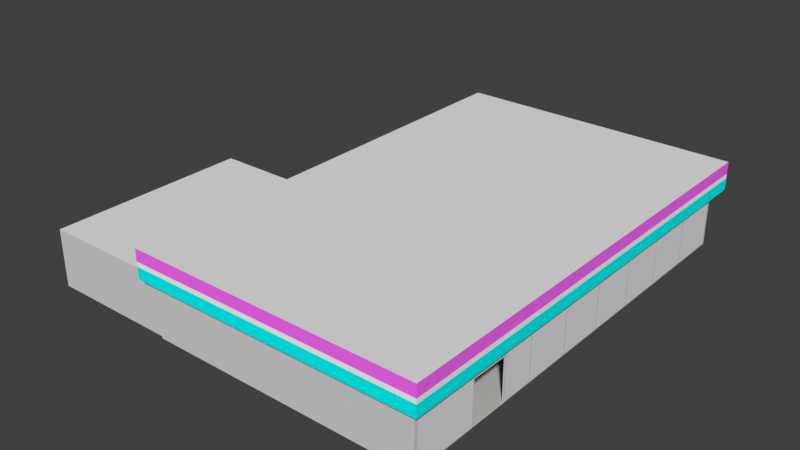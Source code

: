 # Source: Supermarket01.blend  (saved by Blender 2.79.0; exported with 4.5.12 LTS)
import bpy
from mathutils import Matrix  # noqa: F401  (used for matrix-valued properties, if any)

bpy.ops.wm.read_factory_settings(use_empty=True)
scene = bpy.context.scene
scene.name = 'Scene'

# ---- collections
col_collection_1 = bpy.data.collections.new('Collection 1'); scene.collection.children.link(col_collection_1)

# ---- materials (node trees are filled in below, after node groups)
mat_floor = bpy.data.materials.new('Floor')
mat_floor.alpha_threshold = 0.0
mat_floor.use_transparent_shadow = False
mat_floor.diffuse_color = (0.5397, 0.5324, 0.5058, 1.0)
mat_floor.roughness = 0.5
mat_walls = bpy.data.materials.new('Walls')
mat_walls.alpha_threshold = 0.0
mat_walls.use_transparent_shadow = False
mat_walls.diffuse_color = (0.6738, 0.6738, 0.6738, 1.0)
mat_walls.roughness = 0.5
mat_ceiling = bpy.data.materials.new('Ceiling')
mat_ceiling.alpha_threshold = 0.0
mat_ceiling.use_transparent_shadow = False
mat_ceiling.roughness = 0.5
mat_outwhite = bpy.data.materials.new('OutWhite')
mat_outwhite.alpha_threshold = 0.0
mat_outwhite.use_transparent_shadow = False
mat_outwhite.diffuse_color = (1.0, 1.0, 1.0, 1.0)
mat_outwhite.roughness = 0.5
mat_outcyan = bpy.data.materials.new('OutCyan')
mat_outcyan.alpha_threshold = 0.0
mat_outcyan.use_transparent_shadow = False
mat_outcyan.diffuse_color = (0.0, 1.0, 1.0, 1.0)
mat_outcyan.roughness = 0.5
mat_outpink = bpy.data.materials.new('OutPink')
mat_outpink.alpha_threshold = 0.0
mat_outpink.use_transparent_shadow = False
mat_outpink.diffuse_color = (1.0, 0.1519, 0.9841, 1.0)
mat_outpink.roughness = 0.5
mat_glass = bpy.data.materials.new('Glass')
mat_glass.alpha_threshold = 0.0
mat_glass.use_transparent_shadow = False
mat_glass.roughness = 0.5

# ---- material node trees

# ---- world
world_world = bpy.data.worlds.new('World'); scene.world = world_world
world_world.color = (0.05088, 0.05088, 0.05088)
world_world.use_sun_shadow = False
world_world.sun_shadow_jitter_overblur = 0.0
world_world.cycles.sampling_method = 'MANUAL'

# ---- meshes
me_plane_002 = bpy.data.meshes.new('Plane.002')
me_plane_002.from_pydata([(7.0, -8.0, 2.25), (7.0, -6.0, 2.25), (7.0, -8.0, 2.35), (7.0, -6.0, 2.35), (7.05, -8.0, 2.35), (7.05, -8.0, 2.25), (7.05, -6.0, 2.35), (7.05, -6.0, 2.25)], [], [(2, 4, 6, 3), (1, 7, 5, 0), (5, 7, 6, 4), (1, 0, 2, 3)])
me_plane_002.polygons.foreach_set('material_index', [1, 1, 1, 1])
_uv = me_plane_002.uv_layers.new(name='UVMap')
_uv.uv.foreach_set('vector', [0.0, 0.0, 1.0, 0.0, 1.0, 1.0, 0.0, 1.0, 0.0, 0.0, 1.0, 0.0, 1.0, 1.0, 0.0, 1.0, 0.0, 0.0, 1.0, 0.0, 1.0, 1.0, 0.0, 1.0, 0.0, 0.0, 1.0, 0.0, 1.0, 1.0, 0.0, 1.0])
_uv.active_render = True
_uv = me_plane_002.uv_layers.new(name='UVMap.001')
_uv.uv.foreach_set('vector', [0.0, 0.0, 1.0, 0.0, 1.0, 1.0, 0.0, 1.0, 0.0, 0.0, 1.0, 0.0, 1.0, 1.0, 0.0, 1.0, 0.0, 0.0, 1.0, 0.0, 1.0, 1.0, 0.0, 1.0, 0.0, 0.0, 1.0, 0.0, 1.0, 1.0, 0.0, 1.0])
me_plane_002.materials.append(mat_floor)
me_plane_002.materials.append(mat_walls)
me_plane_002.materials.append(mat_ceiling)
me_plane_002.materials.append(mat_outwhite)
me_plane_002.materials.append(mat_outcyan)
me_plane_002.materials.append(mat_outpink)
me_plane_002.use_remesh_preserve_volume = False
me_plane_002.use_remesh_preserve_attributes = False
me_plane_002.use_mirror_vertex_groups = False
me_plane_002.update()
me_cube_001 = bpy.data.meshes.new('Cube.001')
me_cube_001.from_pydata([(-0.02, -8.65, -1.45), (-0.02, -8.65, 1.45), (-0.02, 8.65, -1.45), (-0.02, 8.65, 1.45), (0.02, -8.65, -1.45), (0.02, -8.65, 1.45), (0.02, 8.65, -1.45), (0.02, 8.65, 1.45)], [], [(0, 1, 3, 2), (2, 3, 7, 6), (6, 7, 5, 4), (4, 5, 1, 0), (2, 6, 4, 0), (7, 3, 1, 5)])
_uv = me_cube_001.uv_layers.new(name='UVMap')
_uv.uv.foreach_set('vector', [0.0, 0.0, 1.0, 0.0, 1.0, 1.0, 0.0, 1.0, 0.0, 0.0, 1.0, 0.0, 1.0, 1.0, 0.0, 1.0, 0.0, 0.0, 1.0, 0.0, 1.0, 1.0, 0.0, 1.0, 0.0, 0.0, 1.0, 0.0, 1.0, 1.0, 0.0, 1.0, 0.0, 0.0, 1.0, 0.0, 1.0, 1.0, 0.0, 1.0, 0.0, 0.0, 1.0, 0.0, 1.0, 1.0, 0.0, 1.0])
_uv.active_render = True
_uv = me_cube_001.uv_layers.new(name='UVMap.001')
_uv.uv.foreach_set('vector', [0.0, 0.0, 1.0, 0.0, 1.0, 1.0, 0.0, 1.0, 0.0, 0.0, 1.0, 0.0, 1.0, 1.0, 0.0, 1.0, 0.0, 0.0, 1.0, 0.0, 1.0, 1.0, 0.0, 1.0, 0.0, 0.0, 1.0, 0.0, 1.0, 1.0, 0.0, 1.0, 0.0, 0.0, 1.0, 0.0, 1.0, 1.0, 0.0, 1.0, 0.0, 0.0, 1.0, 0.0, 1.0, 1.0, 0.0, 1.0])
me_cube_001.materials.append(mat_glass)
me_cube_001.use_remesh_preserve_volume = False
me_cube_001.use_remesh_preserve_attributes = False
me_cube_001.use_mirror_vertex_groups = False
me_cube_001.update()
me_plane = bpy.data.meshes.new('Plane')
me_plane.from_pydata([(-7.0, -11.5, 0.0), (7.0, -11.5, 0.0), (-7.0, 11.5, 0.0), (7.0, 11.5, 0.0), (-7.0, 11.5, 3.0), (-7.0, -11.5, 3.0), (7.0, -11.5, 3.0), (7.0, 11.5, 3.0), (7.0, -8.0, 0.0), (7.0, -8.0, 3.0), (7.0, -6.0, 0.0), (7.0, -6.0, 3.0), (7.0, -8.0, 2.25), (7.0, -6.0, 2.25), (7.0, -4.1, 0.0), (7.0, -1.6, 0.0), (7.0, -1.5, 0.0), (7.0, 1.0, 0.0), (7.0, 1.1, 0.0), (7.0, 3.6, 0.0), (7.0, -4.1, 3.0), (7.0, -1.6, 3.0), (7.0, -1.5, 3.0), (7.0, 1.0, 3.0), (7.0, 1.1, 3.0), (7.0, 3.6, 3.0), (-7.0, 11.5, 2.9), (7.0, 11.5, 2.9), (7.0, -11.5, 2.9), (-7.0, -11.5, 2.9), (7.0, -4.1, 2.9), (7.0, -1.6, 2.9), (7.0, -1.5, 2.9), (7.0, 1.0, 2.9), (7.0, 1.1, 2.9), (7.0, 3.6, 2.9), (7.0, 11.5, 0.1), (-7.0, -11.5, 0.1), (7.0, -4.1, 0.1), (7.0, -1.6, 0.1), (7.0, -1.5, 0.1), (7.0, 1.0, 0.1), (7.0, 1.1, 0.1), (7.0, 3.6, 0.1), (-7.0, 11.5, 0.1), (7.0, -11.5, 0.1), (7.0, 3.7, 0.0), (7.0, 6.2, 0.0), (7.0, 6.3, 0.0), (7.0, 8.8, 0.0), (7.0, 3.7, 3.0), (7.0, 6.2, 3.0), (7.0, 6.3, 3.0), (7.0, 8.8, 3.0), (7.0, 3.7, 2.9), (7.0, 6.2, 2.9), (7.0, 6.3, 2.9), (7.0, 8.8, 2.9), (7.0, 3.7, 0.1), (7.0, 6.2, 0.1), (7.0, 6.3, 0.1), (7.0, 8.8, 0.1), (7.0, 11.4, 0.0), (7.0, 11.4, 3.0), (7.0, 11.4, 2.9), (7.0, 11.4, 0.1), (7.0, 8.9, 0.0), (7.0, 8.9, 3.0), (7.0, 8.9, 2.9), (7.0, 8.9, 0.1), (7.0, -6.0, 2.9), (7.0, -6.0, 0.1), (7.0, -5.9, 0.0), (7.0, -5.9, 0.1), (7.0, -5.9, 3.0), (7.0, -5.9, 2.9), (7.0, -4.2, 0.0), (7.0, -4.2, 3.0), (7.0, -4.2, 0.1), (7.0, -4.2, 2.9), (7.0, -8.1, 3.0), (7.0, -8.1, 0.0), (7.0, -8.1, 2.9), (7.0, -8.0, 2.9), (7.0, -8.0, 0.1), (7.0, -8.1, 0.1), (7.0, -11.4, 3.0), (7.0, -11.4, 0.0), (7.0, -11.4, 2.9), (7.0, -11.4, 0.1), (7.0, -8.0, 2.35), (7.0, -6.0, 2.35), (7.05, 11.4, 0.0), (7.05, 11.5, 0.0), (7.05, 11.4, 3.0), (7.05, 11.5, 3.0), (7.05, 11.5, 0.1), (7.05, -11.5, 2.9), (7.05, -11.5, 3.0), (7.05, -8.1, 0.0), (7.05, -8.0, 0.0), (7.05, -8.1, 3.0), (7.05, -8.0, 3.0), (7.05, -8.0, 0.1), (7.05, -6.0, 3.0), (7.05, -6.0, 0.1), (7.05, -6.0, 0.0), (7.05, -8.0, 2.35), (7.05, -8.0, 2.25), (7.05, -6.0, 2.35), (7.05, -6.0, 2.25), (7.05, -4.2, 0.0), (7.05, -4.1, 0.0), (7.05, -1.6, 0.0), (7.05, -1.5, 0.0), (7.05, 1.0, 0.0), (7.05, 1.1, 0.0), (7.05, 3.6, 0.0), (7.05, -4.2, 3.0), (7.05, -4.1, 3.0), (7.05, -1.6, 3.0), (7.05, -1.5, 3.0), (7.05, 1.0, 3.0), (7.05, 1.1, 3.0), (7.05, 3.6, 3.0), (7.05, -4.1, 0.1), (7.05, -1.6, 0.1), (7.05, -1.5, 0.1), (7.05, 1.0, 0.1), (7.05, 1.1, 0.1), (7.05, 3.6, 0.1), (7.05, 11.5, 2.9), (7.05, -11.5, 0.1), (7.05, -4.1, 2.9), (7.05, -1.6, 2.9), (7.05, -1.5, 2.9), (7.05, 1.0, 2.9), (7.05, 1.1, 2.9), (7.05, 3.6, 2.9), (7.05, 11.4, 2.9), (7.05, -11.5, 0.0), (7.05, 11.4, 0.1), (7.05, 3.7, 0.0), (7.05, 6.2, 0.0), (7.05, 6.3, 0.0), (7.05, 8.8, 0.0), (7.05, 3.7, 3.0), (7.05, 6.2, 3.0), (7.05, 6.3, 3.0), (7.05, 8.8, 3.0), (7.05, 3.7, 2.9), (7.05, 6.2, 2.9), (7.05, 6.3, 2.9), (7.05, 8.8, 2.9), (7.05, 3.7, 0.1), (7.05, 6.2, 0.1), (7.05, 6.3, 0.1), (7.05, 8.8, 0.1), (7.05, 8.9, 0.0), (7.05, 8.9, 3.0), (7.05, 8.9, 2.9), (7.05, 8.9, 0.1), (7.05, -6.0, 2.9), (7.05, -5.9, 2.9), (7.05, -5.9, 0.1), (7.05, -5.9, 0.0), (7.05, -4.2, 0.1), (7.05, -5.9, 3.0), (7.05, -4.2, 2.9), (7.05, -11.4, 3.0), (7.05, -11.4, 0.0), (7.05, -8.1, 0.1), (7.05, -8.1, 2.9), (7.05, -8.0, 2.9), (7.05, -11.4, 2.9), (7.05, -11.4, 0.1), (7.0, -8.1, 2.35), (7.0, -8.1, 2.25), (7.0, -5.9, 2.35), (7.0, -5.9, 2.25), (7.0, 11.4, 4.5), (7.0, 11.5, 4.5), (7.0, -8.1, 4.5), (7.0, -8.0, 4.5), (7.0, -6.0, 4.5), (7.0, 6.2, 4.5), (7.05, 6.2, 4.5), (7.0, -4.2, 4.5), (7.0, -4.1, 4.5), (7.0, -1.6, 4.5), (7.0, -1.5, 4.5), (7.0, 1.0, 4.5), (7.0, 1.1, 4.5), (7.0, 3.6, 4.5), (7.05, -1.5, 4.5), (7.05, 3.6, 4.5), (7.0, 3.7, 4.5), (7.05, 3.7, 4.5), (7.05, -1.6, 4.5), (7.05, 8.9, 4.5), (7.0, 8.9, 4.5), (7.05, 11.4, 4.5), (7.05, -4.1, 4.5), (7.05, -4.2, 4.5), (7.0, 6.3, 4.5), (7.0, 8.8, 4.5), (7.0, -5.9, 4.5), (7.05, -6.0, 4.5), (7.0, -11.4, 4.5), (7.05, -5.9, 4.5), (7.0, -11.5, 4.5), (7.05, 11.5, 4.5), (7.05, -8.1, 4.5), (7.05, -8.0, 4.5), (7.05, 1.0, 4.5), (7.05, 1.1, 4.5), (7.05, 6.3, 4.5), (7.05, 8.8, 4.5), (7.05, -11.4, 4.5), (7.05, -11.5, 4.5), (7.55, 1.0, 3.0), (7.55, 1.0, 4.5), (7.55, -8.0, 4.5), (7.55, -8.0, 3.0), (7.55, -6.0, 3.0), (7.55, -6.0, 4.5), (7.55, -1.5, 3.0), (7.55, -1.5, 4.5), (7.55, 8.9, 4.5), (7.55, 8.9, 3.0), (7.55, 11.4, 3.0), (7.55, 11.5, 3.0), (7.55, -8.1, 3.0), (7.55, -4.2, 3.0), (7.55, -4.1, 3.0), (7.55, -1.6, 3.0), (7.55, 1.1, 3.0), (7.55, 3.6, 3.0), (7.55, 3.7, 3.0), (7.55, 6.2, 3.0), (7.55, 6.3, 3.0), (7.55, 8.8, 3.0), (7.55, -5.9, 3.0), (7.55, -11.4, 3.0), (7.55, -11.5, 3.0), (7.55, 11.4, 4.5), (7.55, -4.1, 4.5), (7.55, -1.6, 4.5), (7.55, 11.5, 4.5), (7.55, -8.1, 4.5), (7.55, -4.2, 4.5), (7.55, 1.1, 4.5), (7.55, 3.6, 4.5), (7.55, 3.7, 4.5), (7.55, 6.2, 4.5), (7.55, 6.3, 4.5), (7.55, 8.8, 4.5), (7.55, -5.9, 4.5), (7.55, -11.4, 4.5), (7.55, -11.5, 4.5), (7.0, -11.6, 2.9), (7.0, -11.6, 3.0), (7.0, -11.6, 0.1), (7.0, -11.6, 0.0), (7.05, -11.6, 2.9), (7.05, -11.6, 3.0), (7.05, -11.6, 0.1), (7.05, -11.6, 0.0), (7.0, -11.6, 4.5), (7.05, -11.6, 4.5), (7.55, -11.6, 3.0), (7.55, -11.6, 4.5), (7.0, 11.6, 0.1), (7.0, 11.6, 0.0), (7.0, 11.6, 4.5), (7.0, 11.6, 3.0), (7.05, 11.6, 4.5), (7.55, 11.6, 4.5), (7.0, 11.6, 2.9), (7.05, 11.6, 0.0), (7.05, 11.6, 0.1), (7.05, 11.6, 3.0), (7.05, 11.6, 2.9), (7.55, 11.6, 3.0), (-7.0, -11.6, 2.9), (-7.0, -11.6, 3.0), (-7.0, -11.6, 0.1), (-7.0, -11.6, 0.0), (-7.1, -11.6, 2.9), (-7.1, -11.6, 3.0), (-7.1, -11.6, 0.1), (-7.1, -11.6, 0.0), (-7.0, 11.6, 0.1), (-7.0, 11.6, 0.0), (-7.0, 11.6, 3.0), (-7.0, 11.6, 2.9), (-7.1, 11.6, 0.1), (-7.1, 11.6, 0.0), (-7.1, 11.6, 3.0), (-7.1, 11.6, 2.9), (7.05, 12.1, 3.0), (7.05, 12.1, 4.5), (7.0, 12.1, 4.5), (7.0, 12.1, 3.0), (7.55, 12.1, 4.5), (7.55, 12.1, 3.0), (7.0, -12.1, 3.0), (7.05, -12.1, 3.0), (7.0, -12.1, 4.5), (7.05, -12.1, 4.5), (7.55, -12.1, 3.0), (7.55, -12.1, 4.5), (-7.0, -11.6, 4.5), (-7.0, -12.1, 4.5), (-7.0, -12.1, 3.0), (-7.1, -11.6, 4.5), (-7.1, -12.1, 4.5), (-7.1, -12.1, 3.0), (-7.6, -11.6, 4.5), (-7.6, -11.6, 3.0), (-7.6, -12.1, 4.5), (-7.6, -12.1, 3.0), (-7.0, 11.6, 4.5), (-7.0, 12.1, 4.5), (-7.0, 12.1, 3.0), (-7.1, 11.6, 4.5), (-7.1, 12.1, 4.5), (-7.1, 12.1, 3.0), (-7.6, 11.6, 4.5), (-7.6, 12.1, 4.5), (-7.6, 11.6, 3.0), (-7.6, 12.1, 3.0), (7.55, 1.0, 3.625), (7.55, 1.0, 3.875), (7.55, -8.0, 3.875), (7.55, -8.0, 3.625), (7.55, -6.0, 3.625), (7.55, -6.0, 3.875), (7.55, -1.5, 3.625), (7.55, -1.5, 3.875), (7.55, 8.9, 3.875), (7.55, 8.9, 3.625), (7.55, 11.4, 3.625), (7.55, 11.4, 3.875), (7.55, -4.1, 3.875), (7.55, -4.1, 3.625), (7.55, -1.6, 3.625), (7.55, -1.6, 3.875), (7.55, 3.7, 3.625), (7.55, 3.7, 3.875), (7.55, 3.6, 3.875), (7.55, 3.6, 3.625), (7.55, -11.5, 3.625), (7.55, -11.5, 3.875), (7.55, 1.1, 3.625), (7.55, 1.1, 3.875), (7.55, -11.4, 3.625), (7.55, -11.4, 3.875), (7.55, 6.2, 3.625), (7.55, 6.2, 3.875), (7.55, 6.3, 3.625), (7.55, 6.3, 3.875), (7.55, -8.1, 3.625), (7.55, -8.1, 3.875), (7.55, 8.8, 3.625), (7.55, 8.8, 3.875), (7.55, -5.9, 3.625), (7.55, -5.9, 3.875), (7.55, 11.5, 3.625), (7.55, 11.5, 3.875), (7.55, -4.2, 3.875), (7.55, -4.2, 3.625), (7.55, -11.6, 3.625), (7.55, -11.6, 3.875), (7.55, 11.6, 3.625), (7.55, 11.6, 3.875), (7.05, 12.1, 3.625), (7.05, 12.1, 3.875), (7.0, 12.1, 3.875), (7.0, 12.1, 3.625), (7.55, 12.1, 3.625), (7.55, 12.1, 3.875), (7.05, -12.1, 3.625), (7.05, -12.1, 3.875), (7.0, -12.1, 3.875), (7.0, -12.1, 3.625), (7.55, -12.1, 3.625), (7.55, -12.1, 3.875), (-7.0, -12.1, 3.875), (-7.0, -12.1, 3.625), (-7.1, -12.1, 3.875), (-7.1, -12.1, 3.625), (-7.6, -12.1, 3.875), (-7.6, -12.1, 3.625), (-7.0, 12.1, 3.875), (-7.0, 12.1, 3.625), (-7.1, 12.1, 3.875), (-7.1, 12.1, 3.625), (-7.6, 12.1, 3.875), (-7.6, 12.1, 3.625), (-7.1, 11.0, 0.0), (-7.1, 11.0, 0.1), (-7.1, 11.0, 2.9), (-7.1, 11.0, 3.0), (-7.1, 10.0, 0.0), (-7.1, 10.0, 0.1), (-7.1, 10.0, 2.9), (-7.1, 10.0, 3.0), (-7.1, 11.0, 2.0), (-7.1, 10.0, 2.0), (-7.0, 11.0, 0.0), (-7.0, 11.0, 3.0), (-7.0, 11.0, 2.9), (-7.0, 11.0, 0.1), (-7.0, 10.0, 0.0), (-7.0, 10.0, 3.0), (-7.0, 10.0, 2.9), (-7.0, 10.0, 0.1), (-7.0, 11.0, 2.0), (-7.0, 10.0, 2.0), (-14.1, -11.5, 0.0), (-9.1, 11.0, 0.0), (-9.1, 10.0, 0.0), (-7.1, -0.8, 0.0), (-7.1, -0.8, 0.1), (-9.1, -0.8, 0.0), (-7.1, -0.8, 2.9), (-7.1, -0.8, 3.0), (-7.1, -0.9, 0.0), (-9.1, 11.5, 3.0), (-9.1, 11.0, 3.0), (-9.1, 10.0, 3.0), (-9.1, -0.8, 3.0), (-9.1, 10.0, 2.0), (-9.1, 11.0, 2.0), (-7.1, -0.9, 0.1), (-7.1, -0.9, 2.9), (-7.1, -0.9, 3.0), (-7.1, 11.5, 2.9), (-7.1, 11.5, 3.0), (-7.1, 11.5, 0.0), (-7.1, 11.5, 0.1), (-9.1, 11.5, 0.0), (-9.1, -0.9, 0.0), (-9.1, -0.9, 3.0), (-9.1, 1.0, 3.0), (-9.1, 1.0, 0.0), (-9.1, 2.0, 3.0), (-9.1, 2.0, 0.0), (-9.1, 1.0, 2.0), (-9.1, 2.0, 2.0), (-14.1, -11.5, 0.1), (-14.1, -0.9, 0.0), (-14.1, -0.9, 3.0), (-7.1, -11.5, 0.1), (-7.1, -11.5, 0.0), (-7.1, -11.5, 2.9), (-7.1, -11.5, 3.0), (-9.1, -11.5, 0.0), (-14.1, -11.5, 2.9), (-14.1, -11.5, 3.0), (-7.6, -0.8, 0.0), (-8.6, -0.8, 0.0), (-7.6, -0.9, 0.0), (-8.6, -0.9, 0.0), (-7.6, -0.8, 3.0), (-8.6, -0.8, 3.0), (-7.6, -0.9, 3.0), (-8.6, -0.9, 3.0), (-8.6, -0.8, 2.0), (-8.6, -0.9, 2.0), (-7.6, -0.8, 2.0), (-7.6, -0.9, 2.0)], [(78, 39)], [(0, 1, 87, 81, 8, 10, 72, 76, 14, 15, 16, 17, 18, 19, 46, 47, 48, 49, 66, 62, 3, 2, 410, 414), (5, 415, 411, 4, 7, 63, 67, 53, 52, 51, 50, 25, 24, 23, 22, 21, 20, 77, 74, 11, 9, 80, 86, 6), (27, 7, 4, 26), (29, 5, 6, 28), (147, 148, 240, 239), (416, 415, 5, 29), (213, 212, 249, 222), (199, 217, 256, 228), (123, 124, 237, 236), (65, 141, 139, 64), (146, 147, 239, 238), (98, 169, 243, 244), (78, 166, 168, 79), (140, 132, 266, 267), (417, 419, 416, 29, 37), (211, 201, 245, 248), (37, 29, 28, 45), (36, 27, 26, 44), (3, 36, 44, 2), (0, 37, 45, 1), (69, 161, 141, 65), (414, 417, 37, 0), (64, 139, 160, 68), (31, 134, 133, 30), (96, 93, 279, 280), (201, 199, 228, 245), (91, 109, 162, 70), (231, 95, 281, 283), (83, 173, 107, 90), (33, 136, 135, 32), (181, 211, 276, 274), (75, 163, 164, 73, 179, 178), (131, 96, 280, 282), (42, 129, 130, 43), (374, 283, 305, 380), (35, 138, 137, 34), (79, 168, 163, 75), (275, 281, 282, 278), (88, 174, 175, 89), (40, 127, 128, 41), (61, 157, 153, 57), (122, 123, 236, 220), (272, 280, 279, 273), (89, 175, 171, 85), (56, 152, 156, 60), (139, 131, 95, 94), (170, 99, 171, 175), (111, 112, 125, 166), (133, 134, 120, 119), (134, 135, 121, 120), (135, 136, 122, 121), (136, 137, 123, 122), (137, 138, 124, 123), (128, 129, 137, 136), (126, 127, 135, 134), (141, 96, 131, 139), (92, 93, 96, 141), (112, 113, 126, 125), (113, 114, 127, 126), (114, 115, 128, 127), (115, 116, 129, 128), (116, 117, 130, 129), (117, 142, 154, 130), (142, 143, 155, 154), (143, 144, 156, 155), (144, 145, 157, 156), (130, 154, 150, 138), (155, 156, 152, 151), (138, 150, 146, 124), (150, 151, 147, 146), (151, 152, 148, 147), (152, 153, 149, 148), (158, 92, 141, 161), (160, 139, 94, 159), (153, 160, 159, 149), (157, 161, 160, 153), (145, 158, 161, 157), (106, 165, 164, 105), (163, 167, 104, 162), (168, 118, 167, 163), (133, 119, 118, 168), (163, 162, 109, 110, 105, 164), (125, 133, 168, 166), (165, 111, 166, 164), (99, 100, 103, 171), (162, 104, 102, 173), (173, 102, 101, 172), (174, 169, 98, 97), (103, 108, 107, 173, 172, 171), (175, 174, 97, 132), (172, 101, 169, 174), (140, 170, 175, 132), (55, 151, 150, 54), (30, 133, 125, 38), (124, 146, 238, 237), (39, 126, 134, 31), (211, 248, 277, 276), (57, 153, 152, 56), (32, 135, 127, 40), (98, 244, 270, 265), (41, 128, 136, 33), (70, 162, 173, 83), (58, 59, 155, 154), (34, 137, 129, 42), (68, 160, 161, 69), (43, 130, 138, 35), (82, 172, 174, 88), (60, 156, 157, 61), (95, 131, 282, 281), (12, 108, 103, 84), (84, 103, 100, 8), (97, 98, 265, 264), (85, 171, 172, 82, 176, 177), (217, 216, 255, 256), (71, 105, 110, 13), (10, 106, 105, 71), (278, 282, 280, 272), (54, 150, 154, 58), (73, 164, 166, 78), (59, 155, 151, 55), (38, 125, 126, 39), (88, 89, 45, 28), (88, 28, 6, 86), (88, 86, 80, 82), (87, 1, 45, 89), (87, 89, 85, 81), (81, 85, 84, 8), (82, 80, 9, 83), (90, 176, 82, 83), (176, 90, 12, 177), (84, 85, 177, 12), (83, 9, 11, 70), (70, 11, 74, 75), (13, 91, 178, 179), (91, 70, 75, 178), (71, 13, 179, 73), (71, 73, 72, 10), (78, 76, 72, 73), (36, 3, 62, 65), (38, 14, 76, 78), (39, 15, 14, 38), (40, 16, 15, 39), (42, 18, 17, 41), (41, 17, 16, 40), (43, 19, 18, 42), (58, 46, 19, 43), (59, 47, 46, 58), (60, 48, 47, 59), (61, 49, 48, 60), (49, 61, 69, 66), (65, 62, 66, 69), (64, 27, 36, 65), (64, 63, 7, 27), (68, 67, 63, 64), (52, 53, 57, 56), (57, 53, 67, 68), (61, 57, 68, 69), (59, 55, 56, 60), (55, 51, 52, 56), (54, 50, 51, 55), (43, 35, 54, 58), (35, 25, 50, 54), (34, 24, 25, 35), (41, 33, 34, 42), (33, 23, 24, 34), (32, 22, 23, 33), (39, 31, 32, 40), (31, 21, 22, 32), (30, 20, 21, 31), (30, 38, 78, 79), (79, 77, 20, 30), (77, 79, 75, 74), (8, 100, 106, 10), (180, 201, 211, 181), (208, 218, 212, 182), (192, 215, 195, 193), (204, 216, 217, 205), (191, 214, 215, 192), (185, 186, 216, 204), (190, 194, 214, 191), (196, 197, 186, 185), (189, 198, 194, 190), (193, 195, 197, 196), (188, 202, 198, 189), (200, 199, 201, 180), (187, 203, 202, 188), (206, 209, 203, 187), (184, 207, 209, 206), (205, 217, 199, 200), (182, 212, 213, 183), (183, 213, 207, 184), (210, 219, 218, 208), (121, 122, 220, 226), (102, 104, 224, 223), (216, 186, 254, 255), (120, 121, 226, 235), (368, 231, 283, 374), (159, 94, 230, 229), (186, 197, 253, 254), (119, 120, 235, 234), (357, 363, 249, 258), (359, 361, 255, 254), (355, 350, 252, 251), (349, 359, 254, 253), (353, 357, 258, 259), (333, 355, 251, 221), (350, 349, 253, 252), (339, 333, 221, 227), (334, 337, 225, 222), (347, 339, 227, 247), (340, 343, 245, 228), (344, 347, 247, 246), (361, 365, 256, 255), (337, 367, 257, 225), (365, 340, 228, 256), (343, 369, 248, 245), (370, 344, 246, 250), (367, 370, 250, 257), (363, 334, 222, 249), (169, 101, 232, 243), (209, 207, 225, 257), (207, 213, 222, 225), (148, 149, 241, 240), (203, 209, 257, 250), (202, 203, 250, 246), (212, 218, 258, 249), (104, 167, 242, 224), (198, 202, 246, 247), (149, 159, 229, 241), (218, 219, 259, 258), (194, 198, 247, 227), (94, 95, 231, 230), (214, 194, 227, 221), (215, 214, 221, 251), (195, 215, 251, 252), (118, 119, 234, 233), (167, 118, 233, 242), (197, 195, 252, 253), (101, 102, 223, 232), (308, 268, 312, 313), (260, 264, 265, 261), (263, 267, 266, 262), (262, 266, 264, 260), (265, 270, 310, 307), (132, 97, 264, 266), (259, 219, 269, 271), (219, 210, 268, 269), (353, 259, 271, 373), (263, 262, 286, 287), (262, 260, 284, 286), (260, 261, 285, 284), (287, 286, 290, 291), (286, 284, 288, 290), (284, 285, 289, 288), (272, 273, 293, 292), (275, 278, 295, 294), (278, 272, 292, 295), (292, 293, 297, 296), (294, 295, 299, 298), (295, 292, 296, 299), (401, 408, 402, 438, 441), (377, 378, 302, 301), (377, 301, 304, 381), (281, 275, 303, 300), (283, 281, 300, 305), (274, 276, 301, 302), (276, 277, 304, 301), (384, 383, 309, 308), (382, 307, 310, 386), (269, 268, 308, 309), (261, 265, 307, 306), (271, 269, 309, 311), (373, 271, 311, 387), (285, 314, 317, 289), (384, 308, 313, 388), (261, 306, 314, 285), (313, 312, 315, 316), (388, 313, 316, 390), (316, 315, 318, 320), (390, 316, 320, 392), (289, 317, 321, 319), (395, 324, 327, 397), (379, 303, 324, 395), (303, 275, 294, 324), (274, 302, 323, 322), (327, 298, 330, 331), (322, 323, 326, 325), (324, 294, 298, 327), (397, 327, 331, 399), (325, 326, 329, 328), (268, 210, 208, 182, 183, 184, 206, 187, 188, 189, 190, 191, 192, 193, 196, 185, 204, 205, 200, 180, 181, 274, 322, 325, 328, 318, 315, 312), (326, 396, 398, 329), (396, 397, 399, 398), (302, 378, 394, 323), (378, 379, 395, 394), (323, 394, 396, 326), (394, 395, 397, 396), (317, 391, 393, 321), (391, 390, 392, 393), (314, 389, 391, 317), (389, 388, 390, 391), (306, 385, 389, 314), (385, 384, 388, 389), (270, 372, 386, 310), (372, 373, 387, 386), (309, 383, 387, 311), (383, 382, 386, 387), (306, 307, 382, 385), (385, 382, 383, 384), (300, 376, 380, 305), (376, 377, 381, 380), (300, 303, 379, 376), (376, 379, 378, 377), (244, 352, 372, 270), (352, 353, 373, 372), (232, 223, 335, 362), (362, 335, 334, 363), (242, 233, 371, 366), (366, 371, 370, 367), (233, 234, 345, 371), (371, 345, 344, 370), (230, 231, 368, 342), (342, 368, 369, 343), (241, 229, 341, 364), (364, 341, 340, 365), (224, 242, 366, 336), (336, 366, 367, 337), (240, 241, 364, 360), (360, 364, 365, 361), (234, 235, 346, 345), (345, 346, 347, 344), (229, 230, 342, 341), (341, 342, 343, 340), (235, 226, 338, 346), (346, 338, 339, 347), (223, 224, 336, 335), (335, 336, 337, 334), (226, 220, 332, 338), (338, 332, 333, 339), (237, 238, 348, 351), (351, 348, 349, 350), (220, 236, 354, 332), (332, 354, 355, 333), (244, 243, 356, 352), (352, 356, 357, 353), (238, 239, 358, 348), (348, 358, 359, 349), (236, 237, 351, 354), (354, 351, 350, 355), (239, 240, 360, 358), (358, 360, 361, 359), (243, 232, 362, 356), (356, 362, 363, 357), (248, 369, 375, 277), (369, 368, 374, 375), (277, 375, 381, 304), (375, 374, 380, 381), (406, 407, 403, 402), (409, 406, 402, 408), (417, 405, 409, 419), (423, 424, 405, 404), (426, 427, 407, 406), (414, 404, 405, 417), (2, 44, 413, 410), (44, 26, 412, 418, 413), (26, 4, 411, 412), (401, 413, 418, 408), (418, 412, 416, 419), (412, 411, 415, 416), (409, 408, 418, 419), (400, 410, 413, 401), (414, 410, 400, 404), (404, 400, 421, 422), (423, 404, 422, 448, 446, 425, 462, 461), (436, 437, 427, 426), (421, 442, 429, 430, 434), (424, 426, 406, 409, 405), (456, 457, 437, 436), (425, 446, 449, 445, 432), (455, 454, 435, 428), (433, 434, 430, 431), (455, 428, 463, 464, 443, 458), (454, 456, 436, 435), (402, 403, 439, 438), (400, 440, 442, 421), (400, 401, 441, 440), (442, 440, 441, 438, 439, 429), (445, 449, 450, 447), (458, 443, 452, 420), (447, 450, 448, 422, 433, 431), (443, 444, 453, 452), (420, 452, 453, 460, 459, 451), (456, 454, 451, 459), (454, 455, 420, 451), (457, 456, 459, 460), (403, 407, 427, 465, 466, 432, 445, 447, 431, 430, 429, 439), (457, 460, 453, 444, 468, 467, 437), (425, 432, 466, 469, 462), (444, 443, 464, 470, 468), (426, 424, 423, 461, 471, 465, 427), (437, 467, 472, 463, 428, 435, 436), (462, 464, 463, 461), (469, 471, 472, 470), (465, 471, 469, 466), (468, 470, 472, 467), (462, 469, 470, 464), (463, 472, 471, 461), (91, 13, 110, 109), (107, 108, 12, 90)])
me_plane.polygons.foreach_set('material_index', [0, 2, 1, 1, 1, 1, 2, 2, 1, 1, 1, 1, 1, 1, 1, 2, 1, 1, 1, 1, 1, 1, 1, 1, 1, 2, 1, 1, 1, 1, 2, 1, 1, 1, 4, 1, 1, 1, 1, 1, 1, 1, 1, 1, 1, 1, 1, 1, 1, 1, 1, 1, 1, 1, 1, 1, 1, 1, 1, 1, 1, 1, 1, 1, 1, 1, 1, 1, 1, 1, 1, 1, 1, 1, 1, 1, 1, 1, 1, 1, 1, 1, 1, 1, 1, 1, 1, 1, 1, 1, 1, 1, 1, 1, 1, 1, 2, 1, 1, 1, 1, 1, 1, 1, 1, 1, 1, 1, 1, 1, 1, 1, 1, 2, 1, 1, 1, 1, 1, 1, 1, 1, 1, 1, 1, 1, 1, 1, 1, 1, 1, 1, 1, 1, 1, 1, 1, 1, 1, 1, 1, 1, 1, 1, 1, 1, 1, 1, 1, 1, 1, 1, 1, 1, 1, 1, 1, 1, 1, 1, 1, 1, 1, 1, 1, 1, 1, 1, 1, 1, 1, 1, 0, 2, 2, 2, 2, 2, 2, 2, 2, 2, 2, 2, 2, 2, 2, 2, 2, 2, 2, 2, 1, 1, 2, 1, 4, 1, 2, 1, 5, 5, 5, 5, 5, 5, 5, 5, 5, 5, 5, 5, 5, 5, 5, 5, 5, 5, 5, 1, 2, 2, 1, 2, 2, 2, 1, 2, 1, 2, 2, 1, 2, 2, 2, 1, 1, 2, 1, 2, 1, 1, 1, 1, 1, 2, 2, 5, 1, 1, 1, 1, 1, 1, 1, 1, 1, 1, 1, 1, 1, 5, 5, 1, 1, 2, 2, 5, 4, 2, 1, 2, 5, 1, 5, 1, 2, 5, 2, 5, 1, 4, 4, 1, 2, 1, 2, 1, 4, 2, 2, 5, 3, 5, 3, 5, 3, 4, 3, 4, 3, 4, 3, 4, 3, 5, 3, 4, 3, 4, 3, 4, 3, 4, 3, 4, 3, 4, 3, 4, 3, 4, 3, 4, 3, 4, 3, 4, 3, 4, 3, 4, 3, 4, 3, 4, 3, 4, 3, 4, 3, 4, 3, 4, 3, 4, 3, 4, 3, 4, 3, 4, 3, 5, 3, 5, 3, 1, 1, 1, 1, 1, 1, 1, 1, 1, 1, 1, 1, 1, 1, 0, 0, 0, 1, 1, 1, 1, 1, 1, 1, 0, 1, 1, 0, 1, 1, 1, 0, 1, 1, 1, 1, 1, 1, 2, 2, 1, 1, 1, 1, 0, 1, 1, 1, 1, 1, 1, 1])
_uv = me_plane.uv_layers.new(name='UVMap')
_uv.uv.foreach_set('vector', [0.5, 1.0, 0.6409, 0.9797, 0.7703, 0.9206, 0.8779, 0.8274, 0.9548, 0.7077, 0.9949, 0.5712, 0.9949, 0.4288, 0.9548, 0.2923, 0.8779, 0.1726, 0.7703, 0.07937, 0.6409, 0.02025, 0.5, 0.0, 0.3591, 0.02025, 0.2297, 0.07937, 0.1221, 0.1726, 0.04518, 0.2923, 0.005089, 0.4288, 0.005089, 0.5712, 0.04518, 0.7077, 0.1221, 0.8274, 0.2297, 0.9206, 0.3591, 0.9797, 0.4296, 0.9899, 0.4648, 0.9949, 0.5, 1.0, 0.5352, 0.9949, 0.5704, 0.9899, 0.6409, 0.9797, 0.7703, 0.9206, 0.8779, 0.8274, 0.9548, 0.7077, 0.9949, 0.5712, 0.9949, 0.4288, 0.9548, 0.2923, 0.8779, 0.1726, 0.7703, 0.07937, 0.6409, 0.02025, 0.5, 0.0, 0.3591, 0.02025, 0.2297, 0.07937, 0.1221, 0.1726, 0.04518, 0.2923, 0.005089, 0.4288, 0.005089, 0.5712, 0.04518, 0.7077, 0.1221, 0.8274, 0.2297, 0.9206, 0.3591, 0.9797, 0.0, 0.0, 1.0, 0.0, 1.0, 1.0, 0.0, 1.0, 0.0, 0.0, 1.0, 0.0, 1.0, 1.0, 0.0, 1.0, 0.0, 0.0, 1.0, 0.0, 1.0, 1.0, 0.0, 1.0, 0.0, 0.75, 1.0, 0.75, 1.0, 1.0, 0.0, 1.0, 0.0, 0.0, 1.0, 0.0, 1.0, 1.0, 0.0, 1.0, 0.0, 0.0, 1.0, 0.0, 1.0, 1.0, 0.0, 1.0, 0.0, 0.0, 1.0, 0.0, 1.0, 1.0, 0.0, 1.0, 0.0, 0.0, 1.0, 0.0, 1.0, 1.0, 0.0, 1.0, 0.0, 0.0, 1.0, 0.0, 1.0, 1.0, 0.0, 1.0, 0.0, 0.0, 1.0, 0.0, 1.0, 1.0, 0.0, 1.0, 0.0, 0.0, 1.0, 0.0, 1.0, 1.0, 0.0, 1.0, 0.0, 0.0, 1.0, 0.0, 1.0, 1.0, 0.0, 1.0, 0.0, 0.75, 0.5, 0.75, 1.0, 0.75, 1.0, 1.0, 0.0, 1.0, 0.0, 0.0, 1.0, 0.0, 1.0, 1.0, 0.0, 1.0, 0.0, 0.0, 1.0, 0.0, 1.0, 1.0, 0.0, 1.0, 0.0, 0.0, 1.0, 0.0, 1.0, 1.0, 0.0, 1.0, 0.0, 0.0, 1.0, 0.0, 1.0, 1.0, 0.0, 1.0, 0.0, 0.0, 1.0, 0.0, 1.0, 1.0, 0.0, 1.0, 0.0, 0.0, 1.0, 0.0, 1.0, 1.0, 0.0, 1.0, 0.0, 0.75, 1.0, 0.75, 1.0, 1.0, 0.0, 1.0, 0.0, 0.0, 1.0, 0.0, 1.0, 1.0, 0.0, 1.0, 0.0, 0.0, 1.0, 0.0, 1.0, 1.0, 0.0, 1.0, 0.0, 0.0, 1.0, 0.0, 1.0, 1.0, 0.0, 1.0, 0.0, 0.0, 1.0, 0.0, 1.0, 1.0, 0.0, 1.0, 0.0, 0.0, 1.0, 0.0, 1.0, 1.0, 0.0, 1.0, 0.0, 0.0, 1.0, 0.0, 1.0, 1.0, 0.0, 1.0, 0.0, 0.0, 1.0, 0.0, 1.0, 1.0, 0.0, 1.0, 0.0, 0.0, 1.0, 0.0, 1.0, 1.0, 0.0, 1.0, 0.0, 0.0, 1.0, 0.0, 1.0, 1.0, 0.0, 1.0, 0.5, 1.0, 0.933, 0.75, 0.933, 0.25, 0.5, 0.0, 0.06699, 0.25, 0.06699, 0.75, 0.0, 0.0, 1.0, 0.0, 1.0, 1.0, 0.0, 1.0, 0.0, 0.0, 1.0, 0.0, 1.0, 1.0, 0.0, 1.0, 0.0, 0.0, 1.0, 0.0, 1.0, 1.0, 0.0, 1.0, 0.0, 0.0, 1.0, 0.0, 1.0, 1.0, 0.0, 1.0, 0.0, 0.0, 1.0, 0.0, 1.0, 1.0, 0.0, 1.0, 0.0, 0.0, 1.0, 0.0, 1.0, 1.0, 0.0, 1.0, 0.0, 0.0, 1.0, 0.0, 1.0, 1.0, 0.0, 1.0, 0.0, 0.0, 1.0, 0.0, 1.0, 1.0, 0.0, 1.0, 0.0, 0.0, 1.0, 0.0, 1.0, 1.0, 0.0, 1.0, 0.0, 0.0, 1.0, 0.0, 1.0, 1.0, 0.0, 1.0, 0.0, 0.0, 1.0, 0.0, 1.0, 1.0, 0.0, 1.0, 0.0, 0.0, 1.0, 0.0, 1.0, 1.0, 0.0, 1.0, 0.0, 0.0, 1.0, 0.0, 1.0, 1.0, 0.0, 1.0, 0.0, 0.0, 1.0, 0.0, 1.0, 1.0, 0.0, 1.0, 0.0, 0.0, 1.0, 0.0, 1.0, 1.0, 0.0, 1.0, 0.0, 0.0, 1.0, 0.0, 1.0, 1.0, 0.0, 1.0, 0.0, 0.0, 1.0, 0.0, 1.0, 1.0, 0.0, 1.0, 0.0, 0.0, 1.0, 0.0, 1.0, 1.0, 0.0, 1.0, 0.0, 0.0, 1.0, 0.0, 1.0, 1.0, 0.0, 1.0, 0.0, 0.0, 1.0, 0.0, 1.0, 1.0, 0.0, 1.0, 0.0, 0.0, 1.0, 0.0, 1.0, 1.0, 0.0, 1.0, 0.0, 0.0, 1.0, 0.0, 1.0, 1.0, 0.0, 1.0, 0.0, 0.0, 1.0, 0.0, 1.0, 1.0, 0.0, 1.0, 0.0, 0.0, 1.0, 0.0, 1.0, 1.0, 0.0, 1.0, 0.0, 0.0, 1.0, 0.0, 1.0, 1.0, 0.0, 1.0, 0.0, 0.0, 1.0, 0.0, 1.0, 1.0, 0.0, 1.0, 0.0, 0.0, 1.0, 0.0, 1.0, 1.0, 0.0, 1.0, 0.0, 0.0, 1.0, 0.0, 1.0, 1.0, 0.0, 1.0, 0.0, 0.0, 1.0, 0.0, 1.0, 1.0, 0.0, 1.0, 0.0, 0.0, 1.0, 0.0, 1.0, 1.0, 0.0, 1.0, 0.0, 0.0, 1.0, 0.0, 1.0, 1.0, 0.0, 1.0, 0.0, 0.0, 1.0, 0.0, 1.0, 1.0, 0.0, 1.0, 0.0, 0.0, 1.0, 0.0, 1.0, 1.0, 0.0, 1.0, 0.0, 0.0, 1.0, 0.0, 1.0, 1.0, 0.0, 1.0, 0.0, 0.0, 1.0, 0.0, 1.0, 1.0, 0.0, 1.0, 0.0, 0.0, 1.0, 0.0, 1.0, 1.0, 0.0, 1.0, 0.0, 0.0, 1.0, 0.0, 1.0, 1.0, 0.0, 1.0, 0.0, 0.0, 1.0, 0.0, 1.0, 1.0, 0.0, 1.0, 0.0, 0.0, 1.0, 0.0, 1.0, 1.0, 0.0, 1.0, 0.0, 0.0, 1.0, 0.0, 1.0, 1.0, 0.0, 1.0, 0.0, 0.0, 1.0, 0.0, 1.0, 1.0, 0.0, 1.0, 0.0, 0.0, 1.0, 0.0, 1.0, 1.0, 0.0, 1.0, 0.0, 0.0, 1.0, 0.0, 1.0, 1.0, 0.0, 1.0, 0.0, 0.0, 1.0, 0.0, 1.0, 1.0, 0.0, 1.0, 0.0, 0.0, 1.0, 0.0, 1.0, 1.0, 0.0, 1.0, 0.0, 0.0, 1.0, 0.0, 1.0, 1.0, 0.0, 1.0, 0.0, 0.0, 1.0, 0.0, 1.0, 1.0, 0.0, 1.0, 0.0, 0.0, 1.0, 0.0, 1.0, 1.0, 0.0, 1.0, 0.0, 0.0, 1.0, 0.0, 1.0, 1.0, 0.0, 1.0, 0.5, 1.0, 0.933, 0.75, 0.933, 0.25, 0.5, 0.0, 0.06699, 0.25, 0.06699, 0.75, 0.0, 0.0, 1.0, 0.0, 1.0, 1.0, 0.0, 1.0, 0.0, 0.0, 1.0, 0.0, 1.0, 1.0, 0.0, 1.0, 0.0, 0.0, 1.0, 0.0, 1.0, 1.0, 0.0, 1.0, 0.0, 0.0, 1.0, 0.0, 1.0, 1.0, 0.0, 1.0, 0.0, 0.0, 1.0, 0.0, 1.0, 1.0, 0.0, 1.0, 0.0, 0.0, 1.0, 0.0, 1.0, 1.0, 0.0, 1.0, 0.5, 1.0, 0.933, 0.75, 0.933, 0.25, 0.5, 0.0, 0.06699, 0.25, 0.06699, 0.75, 0.0, 0.0, 1.0, 0.0, 1.0, 1.0, 0.0, 1.0, 0.0, 0.0, 1.0, 0.0, 1.0, 1.0, 0.0, 1.0, 0.0, 0.0, 1.0, 0.0, 1.0, 1.0, 0.0, 1.0, 0.0, 0.0, 1.0, 0.0, 1.0, 1.0, 0.0, 1.0, 0.0, 0.0, 1.0, 0.0, 1.0, 1.0, 0.0, 1.0, 0.0, 0.0, 1.0, 0.0, 1.0, 1.0, 0.0, 1.0, 0.0, 0.0, 1.0, 0.0, 1.0, 1.0, 0.0, 1.0, 0.0, 0.0, 1.0, 0.0, 1.0, 1.0, 0.0, 1.0, 0.0, 0.0, 1.0, 0.0, 1.0, 1.0, 0.0, 1.0, 0.0, 0.0, 1.0, 0.0, 1.0, 1.0, 0.0, 1.0, 0.0, 0.0, 1.0, 0.0, 1.0, 1.0, 0.0, 1.0, 0.0, 0.0, 1.0, 0.0, 1.0, 1.0, 0.0, 1.0, 0.0, 0.0, 1.0, 0.0, 1.0, 1.0, 0.0, 1.0, 0.0, 0.0, 1.0, 0.0, 1.0, 1.0, 0.0, 1.0, 0.0, 0.0, 1.0, 0.0, 1.0, 1.0, 0.0, 1.0, 0.0, 0.0, 1.0, 0.0, 1.0, 1.0, 0.0, 1.0, 0.0, 0.0, 1.0, 0.0, 1.0, 1.0, 0.0, 1.0, 0.0, 0.0, 1.0, 0.0, 1.0, 1.0, 0.0, 1.0, 0.0, 0.0, 1.0, 0.0, 1.0, 1.0, 0.0, 1.0, 0.0, 0.0, 1.0, 0.0, 1.0, 1.0, 0.0, 1.0, 0.0, 0.0, 1.0, 0.0, 1.0, 1.0, 0.0, 1.0, 0.0, 0.0, 1.0, 0.0, 1.0, 1.0, 0.0, 1.0, 0.0, 0.0, 1.0, 0.0, 1.0, 1.0, 0.0, 1.0, 0.5, 1.0, 0.933, 0.75, 0.933, 0.25, 0.5, 0.0, 0.06699, 0.25, 0.06699, 0.75, 0.0, 0.0, 1.0, 0.0, 1.0, 1.0, 0.0, 1.0, 0.0, 0.0, 1.0, 0.0, 1.0, 1.0, 0.0, 1.0, 0.0, 0.0, 1.0, 0.0, 1.0, 1.0, 0.0, 1.0, 0.0, 0.0, 1.0, 0.0, 1.0, 1.0, 0.0, 1.0, 0.0, 0.0, 1.0, 0.0, 1.0, 1.0, 0.0, 1.0, 0.0, 0.0, 1.0, 0.0, 1.0, 1.0, 0.0, 1.0, 0.0, 0.0, 1.0, 0.0, 1.0, 1.0, 0.0, 1.0, 0.0, 0.0, 1.0, 0.0, 1.0, 1.0, 0.0, 1.0, 0.0, 0.0, 1.0, 0.0, 1.0, 1.0, 0.0, 1.0, 0.0, 0.0, 1.0, 0.0, 1.0, 1.0, 0.0, 1.0, 0.0, 0.0, 1.0, 0.0, 1.0, 1.0, 0.0, 1.0, 0.0, 0.0, 1.0, 0.0, 1.0, 1.0, 0.0, 1.0, 0.0, 0.0, 1.0, 0.0, 1.0, 1.0, 0.0, 1.0, 0.0, 0.0, 1.0, 0.0, 1.0, 1.0, 0.0, 1.0, 0.0, 0.0, 1.0, 0.0, 1.0, 1.0, 0.0, 1.0, 0.0, 0.0, 1.0, 0.0, 1.0, 1.0, 0.0, 1.0, 0.0, 0.0, 1.0, 0.0, 1.0, 1.0, 0.0, 1.0, 0.0, 0.0, 1.0, 0.0, 1.0, 1.0, 0.0, 1.0, 0.0, 0.0, 1.0, 0.0, 1.0, 1.0, 0.0, 1.0, 0.0, 0.0, 1.0, 0.0, 1.0, 1.0, 0.0, 1.0, 0.0, 0.0, 1.0, 0.0, 1.0, 1.0, 0.0, 1.0, 0.0, 0.0, 1.0, 0.0, 1.0, 1.0, 0.0, 1.0, 0.0, 0.0, 1.0, 0.0, 1.0, 1.0, 0.0, 1.0, 0.0, 0.0, 1.0, 0.0, 1.0, 1.0, 0.0, 1.0, 0.0, 0.0, 1.0, 0.0, 1.0, 1.0, 0.0, 1.0, 0.0, 0.0, 1.0, 0.0, 1.0, 1.0, 0.0, 1.0, 0.0, 0.0, 1.0, 0.0, 1.0, 1.0, 0.0, 1.0, 0.0, 0.0, 1.0, 0.0, 1.0, 1.0, 0.0, 1.0, 0.0, 0.0, 1.0, 0.0, 1.0, 1.0, 0.0, 1.0, 0.0, 0.0, 1.0, 0.0, 1.0, 1.0, 0.0, 1.0, 0.0, 0.0, 1.0, 0.0, 1.0, 1.0, 0.0, 1.0, 0.0, 0.0, 1.0, 0.0, 1.0, 1.0, 0.0, 1.0, 0.0, 0.0, 1.0, 0.0, 1.0, 1.0, 0.0, 1.0, 0.0, 0.0, 1.0, 0.0, 1.0, 1.0, 0.0, 1.0, 0.0, 0.0, 1.0, 0.0, 1.0, 1.0, 0.0, 1.0, 0.0, 0.0, 1.0, 0.0, 1.0, 1.0, 0.0, 1.0, 0.0, 0.0, 1.0, 0.0, 1.0, 1.0, 0.0, 1.0, 0.0, 0.0, 1.0, 0.0, 1.0, 1.0, 0.0, 1.0, 0.0, 0.0, 1.0, 0.0, 1.0, 1.0, 0.0, 1.0, 0.0, 0.0, 1.0, 0.0, 1.0, 1.0, 0.0, 1.0, 0.0, 0.0, 1.0, 0.0, 1.0, 1.0, 0.0, 1.0, 0.0, 0.0, 1.0, 0.0, 1.0, 1.0, 0.0, 1.0, 0.0, 0.0, 1.0, 0.0, 1.0, 1.0, 0.0, 1.0, 0.0, 0.0, 1.0, 0.0, 1.0, 1.0, 0.0, 1.0, 0.0, 0.0, 1.0, 0.0, 1.0, 1.0, 0.0, 1.0, 0.0, 0.0, 1.0, 0.0, 1.0, 1.0, 0.0, 1.0, 0.0, 0.0, 1.0, 0.0, 1.0, 1.0, 0.0, 1.0, 0.0, 0.0, 1.0, 0.0, 1.0, 1.0, 0.0, 1.0, 0.0, 0.0, 1.0, 0.0, 1.0, 1.0, 0.0, 1.0, 0.0, 0.0, 1.0, 0.0, 1.0, 1.0, 0.0, 1.0, 0.0, 0.0, 1.0, 0.0, 1.0, 1.0, 0.0, 1.0, 0.0, 0.0, 1.0, 0.0, 1.0, 1.0, 0.0, 1.0, 0.0, 0.0, 1.0, 0.0, 1.0, 1.0, 0.0, 1.0, 0.0, 0.0, 1.0, 0.0, 1.0, 1.0, 0.0, 1.0, 0.0, 0.0, 1.0, 0.0, 1.0, 1.0, 0.0, 1.0, 0.0, 0.0, 1.0, 0.0, 1.0, 1.0, 0.0, 1.0, 0.0, 0.0, 1.0, 0.0, 1.0, 1.0, 0.0, 1.0, 0.0, 0.0, 1.0, 0.0, 1.0, 1.0, 0.0, 1.0, 0.0, 0.0, 1.0, 0.0, 1.0, 1.0, 0.0, 1.0, 0.0, 0.0, 1.0, 0.0, 1.0, 1.0, 0.0, 1.0, 0.0, 0.0, 1.0, 0.0, 1.0, 1.0, 0.0, 1.0, 0.0, 0.0, 1.0, 0.0, 1.0, 1.0, 0.0, 1.0, 0.0, 0.0, 1.0, 0.0, 1.0, 1.0, 0.0, 1.0, 0.0, 0.0, 1.0, 0.0, 1.0, 1.0, 0.0, 1.0, 0.0, 0.0, 1.0, 0.0, 1.0, 1.0, 0.0, 1.0, 0.0, 0.0, 1.0, 0.0, 1.0, 1.0, 0.0, 1.0, 0.0, 0.0, 1.0, 0.0, 1.0, 1.0, 0.0, 1.0, 0.0, 0.0, 1.0, 0.0, 1.0, 1.0, 0.0, 1.0, 0.0, 0.0, 1.0, 0.0, 1.0, 1.0, 0.0, 1.0, 0.0, 0.0, 1.0, 0.0, 1.0, 1.0, 0.0, 1.0, 0.0, 0.0, 1.0, 0.0, 1.0, 1.0, 0.0, 1.0, 0.0, 0.0, 1.0, 0.0, 1.0, 1.0, 0.0, 1.0, 0.0, 0.0, 1.0, 0.0, 1.0, 1.0, 0.0, 1.0, 0.0, 0.0, 1.0, 0.0, 1.0, 1.0, 0.0, 1.0, 0.0, 0.0, 1.0, 0.0, 1.0, 1.0, 0.0, 1.0, 0.0, 0.0, 1.0, 0.0, 1.0, 1.0, 0.0, 1.0, 0.0, 0.0, 1.0, 0.0, 1.0, 1.0, 0.0, 1.0, 0.0, 0.0, 1.0, 0.0, 1.0, 1.0, 0.0, 1.0, 0.0, 0.0, 1.0, 0.0, 1.0, 1.0, 0.0, 1.0, 0.0, 0.0, 1.0, 0.0, 1.0, 1.0, 0.0, 1.0, 0.0, 0.0, 1.0, 0.0, 1.0, 1.0, 0.0, 1.0, 0.0, 0.0, 1.0, 0.0, 1.0, 1.0, 0.0, 1.0, 0.0, 0.0, 1.0, 0.0, 1.0, 1.0, 0.0, 1.0, 0.0, 0.0, 1.0, 0.0, 1.0, 1.0, 0.0, 1.0, 0.0, 0.0, 1.0, 0.0, 1.0, 1.0, 0.0, 1.0, 0.0, 0.0, 1.0, 0.0, 1.0, 1.0, 0.0, 1.0, 0.0, 0.0, 1.0, 0.0, 1.0, 1.0, 0.0, 1.0, 0.0, 0.0, 1.0, 0.0, 1.0, 1.0, 0.0, 1.0, 0.0, 0.0, 1.0, 0.0, 1.0, 1.0, 0.0, 1.0, 0.0, 0.0, 1.0, 0.0, 1.0, 1.0, 0.0, 1.0, 0.0, 0.0, 1.0, 0.0, 1.0, 1.0, 0.0, 1.0, 0.0, 0.0, 1.0, 0.0, 1.0, 1.0, 0.0, 1.0, 0.0, 0.0, 1.0, 0.0, 1.0, 1.0, 0.0, 1.0, 0.0, 0.0, 1.0, 0.0, 1.0, 1.0, 0.0, 1.0, 0.0, 0.0, 1.0, 0.0, 1.0, 1.0, 0.0, 1.0, 0.0, 0.0, 1.0, 0.0, 1.0, 1.0, 0.0, 1.0, 0.0, 0.0, 1.0, 0.0, 1.0, 1.0, 0.0, 1.0, 0.0, 0.0, 1.0, 0.0, 1.0, 1.0, 0.0, 1.0, 0.0, 0.0, 1.0, 0.0, 1.0, 1.0, 0.0, 1.0, 0.0, 0.0, 1.0, 0.0, 1.0, 1.0, 0.0, 1.0, 0.0, 0.0, 1.0, 0.0, 1.0, 1.0, 0.0, 1.0, 0.0, 0.0, 1.0, 0.0, 1.0, 1.0, 0.0, 1.0, 0.0, 0.0, 1.0, 0.0, 1.0, 1.0, 0.0, 1.0, 0.0, 0.0, 1.0, 0.0, 1.0, 1.0, 0.0, 1.0, 0.0, 0.0, 1.0, 0.0, 1.0, 1.0, 0.0, 1.0, 0.0, 0.0, 1.0, 0.0, 1.0, 1.0, 0.0, 1.0, 0.0, 0.0, 1.0, 0.0, 1.0, 1.0, 0.0, 1.0, 0.0, 0.0, 1.0, 0.0, 1.0, 1.0, 0.0, 1.0, 0.0, 0.0, 1.0, 0.0, 1.0, 1.0, 0.0, 1.0, 0.0, 0.0, 1.0, 0.0, 1.0, 1.0, 0.0, 1.0, 0.0, 0.0, 1.0, 0.0, 1.0, 1.0, 0.0, 1.0, 0.0, 0.0, 1.0, 0.0, 1.0, 1.0, 0.0, 1.0, 0.0, 0.0, 1.0, 0.0, 1.0, 1.0, 0.0, 1.0, 0.0, 0.0, 1.0, 0.0, 1.0, 1.0, 0.0, 1.0, 0.0, 0.0, 1.0, 0.0, 1.0, 1.0, 0.0, 1.0, 0.0, 0.0, 1.0, 0.0, 1.0, 1.0, 0.0, 1.0, 0.0, 0.0, 1.0, 0.0, 1.0, 1.0, 0.0, 1.0, 0.0, 0.0, 1.0, 0.0, 1.0, 1.0, 0.0, 1.0, 0.0, 0.0, 1.0, 0.0, 1.0, 1.0, 0.0, 1.0, 0.0, 0.0, 1.0, 0.0, 1.0, 1.0, 0.0, 1.0, 0.0, 0.0, 1.0, 0.0, 1.0, 1.0, 0.0, 1.0, 0.0, 0.0, 1.0, 0.0, 1.0, 1.0, 0.0, 1.0, 0.0, 0.0, 1.0, 0.0, 1.0, 1.0, 0.0, 1.0, 0.0, 0.0, 1.0, 0.0, 1.0, 1.0, 0.0, 1.0, 0.0, 0.0, 1.0, 0.0, 1.0, 1.0, 0.0, 1.0, 0.0, 0.0, 1.0, 0.0, 1.0, 1.0, 0.0, 1.0, 0.0, 0.0, 1.0, 0.0, 1.0, 1.0, 0.0, 1.0, 0.0, 0.0, 1.0, 0.0, 1.0, 1.0, 0.0, 1.0, 0.0, 0.0, 1.0, 0.0, 1.0, 1.0, 0.0, 1.0, 0.0, 0.0, 1.0, 0.0, 1.0, 1.0, 0.0, 1.0, 0.0, 0.0, 1.0, 0.0, 1.0, 1.0, 0.0, 1.0, 0.0, 0.0, 1.0, 0.0, 1.0, 1.0, 0.0, 1.0, 0.0, 0.0, 1.0, 0.0, 1.0, 1.0, 0.0, 1.0, 0.0, 0.0, 1.0, 0.0, 1.0, 1.0, 0.0, 1.0, 0.0, 0.0, 1.0, 0.0, 1.0, 1.0, 0.0, 1.0, 0.0, 0.0, 1.0, 0.0, 1.0, 1.0, 0.0, 1.0, 0.0, 0.0, 1.0, 0.0, 1.0, 1.0, 0.0, 1.0, 0.0, 0.0, 1.0, 0.0, 1.0, 1.0, 0.0, 1.0, 0.0, 0.0, 1.0, 0.0, 1.0, 1.0, 0.0, 1.0, 0.0, 0.0, 1.0, 0.0, 1.0, 1.0, 0.0, 1.0, 0.0, 0.0, 1.0, 0.0, 1.0, 1.0, 0.0, 1.0, 0.0, 0.0, 1.0, 0.0, 1.0, 1.0, 0.0, 1.0, 0.0, 0.0, 1.0, 0.0, 1.0, 1.0, 0.0, 1.0, 0.0, 0.0, 1.0, 0.0, 1.0, 1.0, 0.0, 1.0, 0.0, 0.0, 1.0, 0.0, 1.0, 1.0, 0.0, 1.0, 0.0, 0.0, 1.0, 0.0, 1.0, 1.0, 0.0, 1.0, 0.0, 0.0, 1.0, 0.0, 1.0, 1.0, 0.0, 1.0, 0.0, 0.5, 0.5, 0.5, 1.0, 0.5, 1.0, 0.75, 0.0, 0.75, 0.0, 0.0, 1.0, 0.0, 1.0, 1.0, 0.0, 1.0, 0.0, 0.0, 1.0, 0.0, 1.0, 1.0, 0.0, 1.0, 0.0, 0.0, 1.0, 0.0, 1.0, 1.0, 0.0, 1.0, 0.0, 0.0, 1.0, 0.0, 1.0, 1.0, 0.0, 1.0, 0.0, 0.0, 1.0, 0.0, 1.0, 1.0, 0.0, 1.0, 0.0, 0.0, 1.0, 0.0, 1.0, 1.0, 0.0, 1.0, 0.0, 0.0, 1.0, 0.0, 1.0, 1.0, 0.0, 1.0, 0.0, 0.0, 1.0, 0.0, 1.0, 1.0, 0.0, 1.0, 0.0, 0.0, 1.0, 0.0, 1.0, 1.0, 0.0, 1.0, 0.0, 0.0, 1.0, 0.0, 1.0, 1.0, 0.0, 1.0, 0.0, 0.0, 1.0, 0.0, 1.0, 1.0, 0.0, 1.0, 0.0, 0.0, 1.0, 0.0, 1.0, 1.0, 0.0, 1.0, 0.0, 0.0, 1.0, 0.0, 1.0, 1.0, 0.0, 1.0, 0.0, 0.0, 1.0, 0.0, 1.0, 1.0, 0.0, 1.0, 0.0, 0.0, 1.0, 0.0, 1.0, 1.0, 0.0, 1.0, 0.0, 0.0, 1.0, 0.0, 1.0, 1.0, 0.0, 1.0, 0.0, 0.0, 1.0, 0.0, 1.0, 1.0, 0.0, 1.0, 0.0, 0.0, 1.0, 0.0, 1.0, 1.0, 0.0, 1.0, 0.0, 0.0, 1.0, 0.0, 1.0, 1.0, 0.0, 1.0, 0.0, 0.0, 1.0, 0.0, 1.0, 1.0, 0.0, 1.0, 0.0, 0.0, 1.0, 0.0, 1.0, 1.0, 0.0, 1.0, 0.0, 0.0, 1.0, 0.0, 1.0, 1.0, 0.0, 1.0, 0.0, 0.0, 1.0, 0.0, 1.0, 1.0, 0.0, 1.0, 0.0, 0.0, 1.0, 0.0, 1.0, 1.0, 0.0, 1.0, 0.0, 0.0, 1.0, 0.0, 1.0, 1.0, 0.0, 1.0, 0.0, 0.0, 1.0, 0.0, 1.0, 1.0, 0.0, 1.0, 0.0, 0.0, 1.0, 0.0, 1.0, 1.0, 0.0, 1.0, 0.0, 0.0, 1.0, 0.0, 1.0, 1.0, 0.0, 1.0, 0.0, 0.0, 1.0, 0.0, 1.0, 1.0, 0.0, 1.0, 0.5, 1.0, 0.6113, 0.9875, 0.7169, 0.9505, 0.8117, 0.8909, 0.8909, 0.8117, 0.9505, 0.7169, 0.9875, 0.6113, 1.0, 0.5, 0.9875, 0.3887, 0.9505, 0.2831, 0.8909, 0.1883, 0.8117, 0.1091, 0.7169, 0.04952, 0.6113, 0.01254, 0.5, 0.0, 0.3887, 0.01254, 0.2831, 0.04952, 0.1883, 0.1091, 0.1091, 0.1883, 0.04952, 0.2831, 0.01254, 0.3887, 0.0, 0.5, 0.01254, 0.6113, 0.04952, 0.7169, 0.1091, 0.8117, 0.1883, 0.8909, 0.2831, 0.9505, 0.3887, 0.9875, 0.0, 0.0, 1.0, 0.0, 1.0, 1.0, 0.0, 1.0, 0.0, 0.0, 1.0, 0.0, 1.0, 1.0, 0.0, 1.0, 0.0, 0.0, 1.0, 0.0, 1.0, 1.0, 0.0, 1.0, 0.0, 0.0, 1.0, 0.0, 1.0, 1.0, 0.0, 1.0, 0.0, 0.0, 1.0, 0.0, 1.0, 1.0, 0.0, 1.0, 0.0, 0.0, 1.0, 0.0, 1.0, 1.0, 0.0, 1.0, 0.0, 0.0, 1.0, 0.0, 1.0, 1.0, 0.0, 1.0, 0.0, 0.0, 1.0, 0.0, 1.0, 1.0, 0.0, 1.0, 0.0, 0.0, 1.0, 0.0, 1.0, 1.0, 0.0, 1.0, 0.0, 0.0, 1.0, 0.0, 1.0, 1.0, 0.0, 1.0, 0.0, 0.0, 1.0, 0.0, 1.0, 1.0, 0.0, 1.0, 0.0, 0.0, 1.0, 0.0, 1.0, 1.0, 0.0, 1.0, 0.0, 0.0, 1.0, 0.0, 1.0, 1.0, 0.0, 1.0, 0.0, 0.0, 1.0, 0.0, 1.0, 1.0, 0.0, 1.0, 0.0, 0.0, 1.0, 0.0, 1.0, 1.0, 0.0, 1.0, 0.0, 0.0, 1.0, 0.0, 1.0, 1.0, 0.0, 1.0, 0.0, 0.0, 1.0, 0.0, 1.0, 1.0, 0.0, 1.0, 0.0, 0.0, 1.0, 0.0, 1.0, 1.0, 0.0, 1.0, 0.0, 0.0, 1.0, 0.0, 1.0, 1.0, 0.0, 1.0, 0.0, 0.0, 1.0, 0.0, 1.0, 1.0, 0.0, 1.0, 0.0, 0.0, 1.0, 0.0, 1.0, 1.0, 0.0, 1.0, 0.0, 0.0, 1.0, 0.0, 1.0, 1.0, 0.0, 1.0, 0.0, 0.0, 1.0, 0.0, 1.0, 1.0, 0.0, 1.0, 0.0, 0.0, 1.0, 0.0, 1.0, 1.0, 0.0, 1.0, 0.0, 0.0, 1.0, 0.0, 1.0, 1.0, 0.0, 1.0, 0.0, 0.0, 1.0, 0.0, 1.0, 1.0, 0.0, 1.0, 0.0, 0.0, 1.0, 0.0, 1.0, 1.0, 0.0, 1.0, 0.0, 0.0, 1.0, 0.0, 1.0, 1.0, 0.0, 1.0, 0.0, 0.0, 1.0, 0.0, 1.0, 1.0, 0.0, 1.0, 0.0, 0.0, 1.0, 0.0, 1.0, 1.0, 0.0, 1.0, 0.0, 0.0, 1.0, 0.0, 1.0, 1.0, 0.0, 1.0, 0.0, 0.0, 1.0, 0.0, 1.0, 1.0, 0.0, 1.0, 0.0, 0.0, 1.0, 0.0, 1.0, 1.0, 0.0, 1.0, 0.0, 0.0, 1.0, 0.0, 1.0, 1.0, 0.0, 1.0, 0.0, 0.0, 1.0, 0.0, 1.0, 1.0, 0.0, 1.0, 0.0, 0.0, 1.0, 0.0, 1.0, 1.0, 0.0, 1.0, 0.0, 0.0, 1.0, 0.0, 1.0, 1.0, 0.0, 1.0, 0.0, 0.0, 1.0, 0.0, 1.0, 1.0, 0.0, 1.0, 0.0, 0.0, 1.0, 0.0, 1.0, 1.0, 0.0, 1.0, 0.0, 0.0, 1.0, 0.0, 1.0, 1.0, 0.0, 1.0, 0.0, 0.0, 1.0, 0.0, 1.0, 1.0, 0.0, 1.0, 0.0, 0.0, 1.0, 0.0, 1.0, 1.0, 0.0, 1.0, 0.0, 0.0, 1.0, 0.0, 1.0, 1.0, 0.0, 1.0, 0.0, 0.0, 1.0, 0.0, 1.0, 1.0, 0.0, 1.0, 0.0, 0.0, 1.0, 0.0, 1.0, 1.0, 0.0, 1.0, 0.0, 0.0, 1.0, 0.0, 1.0, 1.0, 0.0, 1.0, 0.0, 0.0, 1.0, 0.0, 1.0, 1.0, 0.0, 1.0, 0.0, 0.0, 1.0, 0.0, 1.0, 1.0, 0.0, 1.0, 0.0, 0.0, 1.0, 0.0, 1.0, 1.0, 0.0, 1.0, 0.0, 0.0, 1.0, 0.0, 1.0, 1.0, 0.0, 1.0, 0.0, 0.0, 1.0, 0.0, 1.0, 1.0, 0.0, 1.0, 0.0, 0.0, 1.0, 0.0, 1.0, 1.0, 0.0, 1.0, 0.0, 0.0, 1.0, 0.0, 1.0, 1.0, 0.0, 1.0, 0.0, 0.0, 1.0, 0.0, 1.0, 1.0, 0.0, 1.0, 0.0, 0.0, 1.0, 0.0, 1.0, 1.0, 0.0, 1.0, 0.0, 0.0, 1.0, 0.0, 1.0, 1.0, 0.0, 1.0, 0.0, 0.0, 1.0, 0.0, 1.0, 1.0, 0.0, 1.0, 0.0, 0.0, 1.0, 0.0, 1.0, 1.0, 0.0, 1.0, 0.0, 0.0, 1.0, 0.0, 1.0, 1.0, 0.0, 1.0, 0.0, 0.0, 1.0, 0.0, 1.0, 1.0, 0.0, 1.0, 0.0, 0.0, 1.0, 0.0, 1.0, 1.0, 0.0, 1.0, 0.0, 0.0, 1.0, 0.0, 1.0, 1.0, 0.0, 1.0, 0.0, 0.0, 1.0, 0.0, 1.0, 1.0, 0.0, 1.0, 0.0, 0.0, 1.0, 0.0, 1.0, 1.0, 0.0, 1.0, 0.0, 0.0, 1.0, 0.0, 1.0, 1.0, 0.0, 1.0, 0.0, 0.0, 1.0, 0.0, 1.0, 1.0, 0.0, 1.0, 0.0, 0.25, 1.0, 0.25, 1.0, 0.5, 0.0, 0.5, 0.5, 0.25, 1.0, 0.25, 1.0, 0.5, 0.5, 0.5, 0.0, 0.75, 0.0, 0.25, 0.5, 0.25, 0.5, 0.75, 0.0, 0.125, 1.0, 0.125, 1.0, 0.25, 0.0, 0.25, 0.0, 0.125, 1.0, 0.125, 1.0, 0.25, 0.0, 0.25, 0.0, 0.75, 0.0, 0.25, 1.0, 0.25, 1.0, 0.75, 0.0, 0.0, 1.0, 0.0, 1.0, 0.5, 0.0, 0.5, 0.0, 0.0, 1.0, 0.0, 1.0, 0.5, 0.5, 0.5, 0.0, 0.5, 0.0, 0.0, 1.0, 0.0, 1.0, 0.5, 0.0, 0.5, 0.0, 0.5, 0.0, 0.5, 0.5, 0.5, 0.5, 0.5, 0.5, 0.5, 1.0, 0.5, 1.0, 0.75, 0.5, 0.75, 0.0, 0.5, 1.0, 0.5, 1.0, 0.75, 0.0, 0.75, 0.5, 0.25, 0.5, 0.5, 0.5, 0.5, 0.5, 0.75, 0.0, 0.5, 0.0, 0.5, 1.0, 0.5, 0.0, 0.5, 0.4648, 0.9949, 0.4296, 0.9899, 0.0, 0.5, 0.0, 0.25, 0.0, 0.25, 0.0, 0.5, 0.0, 0.5, 0.0, 0.25, 0.0, 0.125, 0.0, 0.25, 0.0, 0.25, 0.0, 0.1793, 0.0, 0.1611, 0.0, 0.125, 0.0, 0.125, 0.0, 0.125, 0.0, 0.0625, 1.0, 0.0625, 1.0, 0.125, 0.0, 0.125, 0.0, 0.5, 0.0, 1.0, 0.0, 1.0, 0.0, 0.5, 0.0, 0.5, 0.0, 0.125, 1.0, 0.125, 1.0, 0.25, 0.5, 0.25, 0.0, 0.25, 0.0, 0.03125, 1.0, 0.03125, 1.0, 0.0625, 0.0, 0.0625, 0.0, 0.125, 0.0, 0.1611, 0.0, 0.1556, 0.0, 0.1501, 0.0, 0.125, 0.0, 0.03125, 1.0, 0.03125, 1.0, 0.0625, 0.0, 0.0625, 0.0, 0.25, 0.0, 0.5, 0.0, 0.5, 0.0, 0.25, 0.0, 0.03125, 0.0, 0.0625, 0.0, 0.0625, 0.0, 0.0625, 0.0, 0.0625, 0.0, 0.03125, 0.0, 0.03125, 1.0, 0.03125, 1.0, 0.0625, 0.0, 0.0625, 0.0, 0.5, 1.0, 0.5, 1.0, 0.75, 0.0, 0.75, 0.0, 0.5, 0.0, 0.75, 0.0, 0.75, 0.0, 0.5, 0.0, 0.5, 1.0, 0.5, 1.0, 0.75, 0.0, 0.75, 0.0, 0.75, 0.0, 0.75, 1.0, 0.75, 1.0, 0.75, 1.0, 0.75, 0.0, 1.0, 0.0, 0.1501, 0.0, 0.1556, 0.0, 0.1726, 0.0, 0.166, 0.0, 0.03125, 0.0, 0.0625, 0.0, 0.0625, 0.0, 0.03125, 0.0, 0.166, 0.0, 0.1726, 0.0, 0.1793, 0.0, 0.25, 0.0, 0.25, 0.0, 0.25, 0.0, 0.125, 0.0, 0.125, 0.0, 0.125, 0.0, 0.125, 0.0, 0.03125, 0.0, 0.125, 0.0, 0.125, 1.0, 0.03125, 1.0, 0.03125, 1.0, 0.03125, 1.0, 0.03125, 0.0, 0.03125, 0.0, 0.03125, 1.0, 0.03125, 1.0, 0.03125, 0.0, 0.03125, 0.0, 0.03125, 1.0, 0.03125, 1.0, 0.03125, 0.0, 0.03125, 0.0, 0.03125, 1.0, 0.03125, 1.0, 0.5, 1.0, 0.25, 1.0, 0.125, 0.6667, 0.125, 0.3333, 0.125, 0.0, 0.125, 0.0, 0.1501, 0.0, 0.166, 0.0, 0.25, 0.0, 0.5, 0.0, 1.0, 1.0, 0.75, 1.0, 0.03125, 1.0, 0.03125, 0.0, 0.125, 0.0, 0.125, 0.3333, 0.1042, 0.6667, 0.08333, 1.0, 0.0625, 0.0, 0.125, 0.0, 0.125, 0.3333, 0.125, 0.1667, 0.125, 0.0, 0.125, 0.0, 0.125, 0.0, 0.0625, 0.0, 0.0625, 0.1667, 0.08333, 0.3333, 0.1042, 0.0, 0.0, 0.0, 0.0, 0.0, 0.0, 0.0, 0.0, 0.0, 0.0, 0.0, 0.0, 0.0, 0.0, 0.0, 0.0, 0.0, 0.0, 0.0, 0.0, 0.0, 0.0, 0.0, 0.0, 0.0, 0.0, 0.0, 0.0, 0.0, 0.125, 0.0, 0.0625, 0.0, 0.0625, 0.0, 0.125, 0.0, 0.0, 0.0, 0.0, 0.0, 0.0, 0.0, 0.0, 0.0, 0.0, 0.0, 0.0, 0.0, 0.0, 0.3333, 0.125, 0.3333, 0.1042, 0.1667, 0.08333, 0.0, 0.0, 0.0, 0.0, 0.0, 0.125, 0.1667, 0.125, 0.0, 0.0, 0.0, 0.0625, 0.0, 0.0, 0.0, 0.0, 0.0, 0.0, 0.0, 0.0, 1.0, 0.0, 0.0, 0.0, 1.0, 1.0, 0.933, 0.25, 0.933, 0.25, 0.933, 0.75, 0.0, 0.0, 1.0, 0.0])
_uv.active_render = True
_uv = me_plane.uv_layers.new(name='UVMap.001')
_uv.uv.foreach_set('vector', [0.5, 1.0, 0.6409, 0.9797, 0.7703, 0.9206, 0.8779, 0.8274, 0.9548, 0.7077, 0.9949, 0.5712, 0.9949, 0.4288, 0.9548, 0.2923, 0.8779, 0.1726, 0.7703, 0.07937, 0.6409, 0.02025, 0.5, 0.0, 0.3591, 0.02025, 0.2297, 0.07937, 0.1221, 0.1726, 0.04518, 0.2923, 0.005089, 0.4288, 0.005089, 0.5712, 0.04518, 0.7077, 0.1221, 0.8274, 0.2297, 0.9206, 0.3591, 0.9797, 0.4296, 0.9899, 0.4648, 0.9949, 0.5, 1.0, 0.5352, 0.9949, 0.5704, 0.9899, 0.6409, 0.9797, 0.7703, 0.9206, 0.8779, 0.8274, 0.9548, 0.7077, 0.9949, 0.5712, 0.9949, 0.4288, 0.9548, 0.2923, 0.8779, 0.1726, 0.7703, 0.07937, 0.6409, 0.02025, 0.5, 0.0, 0.3591, 0.02025, 0.2297, 0.07937, 0.1221, 0.1726, 0.04518, 0.2923, 0.005089, 0.4288, 0.005089, 0.5712, 0.04518, 0.7077, 0.1221, 0.8274, 0.2297, 0.9206, 0.3591, 0.9797, 0.0, 0.0, 1.0, 0.0, 1.0, 1.0, 0.0, 1.0, 0.0, 0.0, 1.0, 0.0, 1.0, 1.0, 0.0, 1.0, 0.0, 0.0, 1.0, 0.0, 1.0, 1.0, 0.0, 1.0, 0.0, 0.75, 1.0, 0.75, 1.0, 1.0, 0.0, 1.0, 0.0, 0.0, 1.0, 0.0, 1.0, 1.0, 0.0, 1.0, 0.0, 0.0, 1.0, 0.0, 1.0, 1.0, 0.0, 1.0, 0.0, 0.0, 1.0, 0.0, 1.0, 1.0, 0.0, 1.0, 0.0, 0.0, 1.0, 0.0, 1.0, 1.0, 0.0, 1.0, 0.0, 0.0, 1.0, 0.0, 1.0, 1.0, 0.0, 1.0, 0.0, 0.0, 1.0, 0.0, 1.0, 1.0, 0.0, 1.0, 0.0, 0.0, 1.0, 0.0, 1.0, 1.0, 0.0, 1.0, 0.0, 0.0, 1.0, 0.0, 1.0, 1.0, 0.0, 1.0, 0.0, 0.75, 0.5, 0.75, 1.0, 0.75, 1.0, 1.0, 0.0, 1.0, 0.0, 0.0, 1.0, 0.0, 1.0, 1.0, 0.0, 1.0, 0.0, 0.0, 1.0, 0.0, 1.0, 1.0, 0.0, 1.0, 0.0, 0.0, 1.0, 0.0, 1.0, 1.0, 0.0, 1.0, 0.0, 0.0, 1.0, 0.0, 1.0, 1.0, 0.0, 1.0, 0.0, 0.0, 1.0, 0.0, 1.0, 1.0, 0.0, 1.0, 0.0, 0.0, 1.0, 0.0, 1.0, 1.0, 0.0, 1.0, 0.0, 0.75, 1.0, 0.75, 1.0, 1.0, 0.0, 1.0, 0.0, 0.0, 1.0, 0.0, 1.0, 1.0, 0.0, 1.0, 0.0, 0.0, 1.0, 0.0, 1.0, 1.0, 0.0, 1.0, 0.0, 0.0, 1.0, 0.0, 1.0, 1.0, 0.0, 1.0, 0.0, 0.0, 1.0, 0.0, 1.0, 1.0, 0.0, 1.0, 0.0, 0.0, 1.0, 0.0, 1.0, 1.0, 0.0, 1.0, 0.0, 0.0, 1.0, 0.0, 1.0, 1.0, 0.0, 1.0, 0.0, 0.0, 1.0, 0.0, 1.0, 1.0, 0.0, 1.0, 0.0, 0.0, 1.0, 0.0, 1.0, 1.0, 0.0, 1.0, 0.0, 0.0, 1.0, 0.0, 1.0, 1.0, 0.0, 1.0, 0.5, 1.0, 0.933, 0.75, 0.933, 0.25, 0.5, 0.0, 0.06699, 0.25, 0.06699, 0.75, 0.0, 0.0, 1.0, 0.0, 1.0, 1.0, 0.0, 1.0, 0.0, 0.0, 1.0, 0.0, 1.0, 1.0, 0.0, 1.0, 0.0, 0.0, 1.0, 0.0, 1.0, 1.0, 0.0, 1.0, 0.0, 0.0, 1.0, 0.0, 1.0, 1.0, 0.0, 1.0, 0.0, 0.0, 1.0, 0.0, 1.0, 1.0, 0.0, 1.0, 0.0, 0.0, 1.0, 0.0, 1.0, 1.0, 0.0, 1.0, 0.0, 0.0, 1.0, 0.0, 1.0, 1.0, 0.0, 1.0, 0.0, 0.0, 1.0, 0.0, 1.0, 1.0, 0.0, 1.0, 0.0, 0.0, 1.0, 0.0, 1.0, 1.0, 0.0, 1.0, 0.0, 0.0, 1.0, 0.0, 1.0, 1.0, 0.0, 1.0, 0.0, 0.0, 1.0, 0.0, 1.0, 1.0, 0.0, 1.0, 0.0, 0.0, 1.0, 0.0, 1.0, 1.0, 0.0, 1.0, 0.0, 0.0, 1.0, 0.0, 1.0, 1.0, 0.0, 1.0, 0.0, 0.0, 1.0, 0.0, 1.0, 1.0, 0.0, 1.0, 0.0, 0.0, 1.0, 0.0, 1.0, 1.0, 0.0, 1.0, 0.0, 0.0, 1.0, 0.0, 1.0, 1.0, 0.0, 1.0, 0.0, 0.0, 1.0, 0.0, 1.0, 1.0, 0.0, 1.0, 0.0, 0.0, 1.0, 0.0, 1.0, 1.0, 0.0, 1.0, 0.0, 0.0, 1.0, 0.0, 1.0, 1.0, 0.0, 1.0, 0.0, 0.0, 1.0, 0.0, 1.0, 1.0, 0.0, 1.0, 0.0, 0.0, 1.0, 0.0, 1.0, 1.0, 0.0, 1.0, 0.0, 0.0, 1.0, 0.0, 1.0, 1.0, 0.0, 1.0, 0.0, 0.0, 1.0, 0.0, 1.0, 1.0, 0.0, 1.0, 0.0, 0.0, 1.0, 0.0, 1.0, 1.0, 0.0, 1.0, 0.0, 0.0, 1.0, 0.0, 1.0, 1.0, 0.0, 1.0, 0.0, 0.0, 1.0, 0.0, 1.0, 1.0, 0.0, 1.0, 0.0, 0.0, 1.0, 0.0, 1.0, 1.0, 0.0, 1.0, 0.0, 0.0, 1.0, 0.0, 1.0, 1.0, 0.0, 1.0, 0.0, 0.0, 1.0, 0.0, 1.0, 1.0, 0.0, 1.0, 0.0, 0.0, 1.0, 0.0, 1.0, 1.0, 0.0, 1.0, 0.0, 0.0, 1.0, 0.0, 1.0, 1.0, 0.0, 1.0, 0.0, 0.0, 1.0, 0.0, 1.0, 1.0, 0.0, 1.0, 0.0, 0.0, 1.0, 0.0, 1.0, 1.0, 0.0, 1.0, 0.0, 0.0, 1.0, 0.0, 1.0, 1.0, 0.0, 1.0, 0.0, 0.0, 1.0, 0.0, 1.0, 1.0, 0.0, 1.0, 0.0, 0.0, 1.0, 0.0, 1.0, 1.0, 0.0, 1.0, 0.0, 0.0, 1.0, 0.0, 1.0, 1.0, 0.0, 1.0, 0.0, 0.0, 1.0, 0.0, 1.0, 1.0, 0.0, 1.0, 0.0, 0.0, 1.0, 0.0, 1.0, 1.0, 0.0, 1.0, 0.0, 0.0, 1.0, 0.0, 1.0, 1.0, 0.0, 1.0, 0.0, 0.0, 1.0, 0.0, 1.0, 1.0, 0.0, 1.0, 0.0, 0.0, 1.0, 0.0, 1.0, 1.0, 0.0, 1.0, 0.0, 0.0, 1.0, 0.0, 1.0, 1.0, 0.0, 1.0, 0.0, 0.0, 1.0, 0.0, 1.0, 1.0, 0.0, 1.0, 0.0, 0.0, 1.0, 0.0, 1.0, 1.0, 0.0, 1.0, 0.0, 0.0, 1.0, 0.0, 1.0, 1.0, 0.0, 1.0, 0.0, 0.0, 1.0, 0.0, 1.0, 1.0, 0.0, 1.0, 0.0, 0.0, 1.0, 0.0, 1.0, 1.0, 0.0, 1.0, 0.0, 0.0, 1.0, 0.0, 1.0, 1.0, 0.0, 1.0, 0.5, 1.0, 0.933, 0.75, 0.933, 0.25, 0.5, 0.0, 0.06699, 0.25, 0.06699, 0.75, 0.0, 0.0, 1.0, 0.0, 1.0, 1.0, 0.0, 1.0, 0.0, 0.0, 1.0, 0.0, 1.0, 1.0, 0.0, 1.0, 0.0, 0.0, 1.0, 0.0, 1.0, 1.0, 0.0, 1.0, 0.0, 0.0, 1.0, 0.0, 1.0, 1.0, 0.0, 1.0, 0.0, 0.0, 1.0, 0.0, 1.0, 1.0, 0.0, 1.0, 0.0, 0.0, 1.0, 0.0, 1.0, 1.0, 0.0, 1.0, 0.5, 1.0, 0.933, 0.75, 0.933, 0.25, 0.5, 0.0, 0.06699, 0.25, 0.06699, 0.75, 0.0, 0.0, 1.0, 0.0, 1.0, 1.0, 0.0, 1.0, 0.0, 0.0, 1.0, 0.0, 1.0, 1.0, 0.0, 1.0, 0.0, 0.0, 1.0, 0.0, 1.0, 1.0, 0.0, 1.0, 0.0, 0.0, 1.0, 0.0, 1.0, 1.0, 0.0, 1.0, 0.0, 0.0, 1.0, 0.0, 1.0, 1.0, 0.0, 1.0, 0.0, 0.0, 1.0, 0.0, 1.0, 1.0, 0.0, 1.0, 0.0, 0.0, 1.0, 0.0, 1.0, 1.0, 0.0, 1.0, 0.0, 0.0, 1.0, 0.0, 1.0, 1.0, 0.0, 1.0, 0.0, 0.0, 1.0, 0.0, 1.0, 1.0, 0.0, 1.0, 0.0, 0.0, 1.0, 0.0, 1.0, 1.0, 0.0, 1.0, 0.0, 0.0, 1.0, 0.0, 1.0, 1.0, 0.0, 1.0, 0.0, 0.0, 1.0, 0.0, 1.0, 1.0, 0.0, 1.0, 0.0, 0.0, 1.0, 0.0, 1.0, 1.0, 0.0, 1.0, 0.0, 0.0, 1.0, 0.0, 1.0, 1.0, 0.0, 1.0, 0.0, 0.0, 1.0, 0.0, 1.0, 1.0, 0.0, 1.0, 0.0, 0.0, 1.0, 0.0, 1.0, 1.0, 0.0, 1.0, 0.0, 0.0, 1.0, 0.0, 1.0, 1.0, 0.0, 1.0, 0.0, 0.0, 1.0, 0.0, 1.0, 1.0, 0.0, 1.0, 0.0, 0.0, 1.0, 0.0, 1.0, 1.0, 0.0, 1.0, 0.0, 0.0, 1.0, 0.0, 1.0, 1.0, 0.0, 1.0, 0.0, 0.0, 1.0, 0.0, 1.0, 1.0, 0.0, 1.0, 0.0, 0.0, 1.0, 0.0, 1.0, 1.0, 0.0, 1.0, 0.0, 0.0, 1.0, 0.0, 1.0, 1.0, 0.0, 1.0, 0.5, 1.0, 0.933, 0.75, 0.933, 0.25, 0.5, 0.0, 0.06699, 0.25, 0.06699, 0.75, 0.0, 0.0, 1.0, 0.0, 1.0, 1.0, 0.0, 1.0, 0.0, 0.0, 1.0, 0.0, 1.0, 1.0, 0.0, 1.0, 0.0, 0.0, 1.0, 0.0, 1.0, 1.0, 0.0, 1.0, 0.0, 0.0, 1.0, 0.0, 1.0, 1.0, 0.0, 1.0, 0.0, 0.0, 1.0, 0.0, 1.0, 1.0, 0.0, 1.0, 0.0, 0.0, 1.0, 0.0, 1.0, 1.0, 0.0, 1.0, 0.0, 0.0, 1.0, 0.0, 1.0, 1.0, 0.0, 1.0, 0.0, 0.0, 1.0, 0.0, 1.0, 1.0, 0.0, 1.0, 0.0, 0.0, 1.0, 0.0, 1.0, 1.0, 0.0, 1.0, 0.0, 0.0, 1.0, 0.0, 1.0, 1.0, 0.0, 1.0, 0.0, 0.0, 1.0, 0.0, 1.0, 1.0, 0.0, 1.0, 0.0, 0.0, 1.0, 0.0, 1.0, 1.0, 0.0, 1.0, 0.0, 0.0, 1.0, 0.0, 1.0, 1.0, 0.0, 1.0, 0.0, 0.0, 1.0, 0.0, 1.0, 1.0, 0.0, 1.0, 0.0, 0.0, 1.0, 0.0, 1.0, 1.0, 0.0, 1.0, 0.0, 0.0, 1.0, 0.0, 1.0, 1.0, 0.0, 1.0, 0.0, 0.0, 1.0, 0.0, 1.0, 1.0, 0.0, 1.0, 0.0, 0.0, 1.0, 0.0, 1.0, 1.0, 0.0, 1.0, 0.0, 0.0, 1.0, 0.0, 1.0, 1.0, 0.0, 1.0, 0.0, 0.0, 1.0, 0.0, 1.0, 1.0, 0.0, 1.0, 0.0, 0.0, 1.0, 0.0, 1.0, 1.0, 0.0, 1.0, 0.0, 0.0, 1.0, 0.0, 1.0, 1.0, 0.0, 1.0, 0.0, 0.0, 1.0, 0.0, 1.0, 1.0, 0.0, 1.0, 0.0, 0.0, 1.0, 0.0, 1.0, 1.0, 0.0, 1.0, 0.0, 0.0, 1.0, 0.0, 1.0, 1.0, 0.0, 1.0, 0.0, 0.0, 1.0, 0.0, 1.0, 1.0, 0.0, 1.0, 0.0, 0.0, 1.0, 0.0, 1.0, 1.0, 0.0, 1.0, 0.0, 0.0, 1.0, 0.0, 1.0, 1.0, 0.0, 1.0, 0.0, 0.0, 1.0, 0.0, 1.0, 1.0, 0.0, 1.0, 0.0, 0.0, 1.0, 0.0, 1.0, 1.0, 0.0, 1.0, 0.0, 0.0, 1.0, 0.0, 1.0, 1.0, 0.0, 1.0, 0.0, 0.0, 1.0, 0.0, 1.0, 1.0, 0.0, 1.0, 0.0, 0.0, 1.0, 0.0, 1.0, 1.0, 0.0, 1.0, 0.0, 0.0, 1.0, 0.0, 1.0, 1.0, 0.0, 1.0, 0.0, 0.0, 1.0, 0.0, 1.0, 1.0, 0.0, 1.0, 0.0, 0.0, 1.0, 0.0, 1.0, 1.0, 0.0, 1.0, 0.0, 0.0, 1.0, 0.0, 1.0, 1.0, 0.0, 1.0, 0.0, 0.0, 1.0, 0.0, 1.0, 1.0, 0.0, 1.0, 0.0, 0.0, 1.0, 0.0, 1.0, 1.0, 0.0, 1.0, 0.0, 0.0, 1.0, 0.0, 1.0, 1.0, 0.0, 1.0, 0.0, 0.0, 1.0, 0.0, 1.0, 1.0, 0.0, 1.0, 0.0, 0.0, 1.0, 0.0, 1.0, 1.0, 0.0, 1.0, 0.0, 0.0, 1.0, 0.0, 1.0, 1.0, 0.0, 1.0, 0.0, 0.0, 1.0, 0.0, 1.0, 1.0, 0.0, 1.0, 0.0, 0.0, 1.0, 0.0, 1.0, 1.0, 0.0, 1.0, 0.0, 0.0, 1.0, 0.0, 1.0, 1.0, 0.0, 1.0, 0.0, 0.0, 1.0, 0.0, 1.0, 1.0, 0.0, 1.0, 0.0, 0.0, 1.0, 0.0, 1.0, 1.0, 0.0, 1.0, 0.0, 0.0, 1.0, 0.0, 1.0, 1.0, 0.0, 1.0, 0.0, 0.0, 1.0, 0.0, 1.0, 1.0, 0.0, 1.0, 0.0, 0.0, 1.0, 0.0, 1.0, 1.0, 0.0, 1.0, 0.0, 0.0, 1.0, 0.0, 1.0, 1.0, 0.0, 1.0, 0.0, 0.0, 1.0, 0.0, 1.0, 1.0, 0.0, 1.0, 0.0, 0.0, 1.0, 0.0, 1.0, 1.0, 0.0, 1.0, 0.0, 0.0, 1.0, 0.0, 1.0, 1.0, 0.0, 1.0, 0.0, 0.0, 1.0, 0.0, 1.0, 1.0, 0.0, 1.0, 0.0, 0.0, 1.0, 0.0, 1.0, 1.0, 0.0, 1.0, 0.0, 0.0, 1.0, 0.0, 1.0, 1.0, 0.0, 1.0, 0.0, 0.0, 1.0, 0.0, 1.0, 1.0, 0.0, 1.0, 0.0, 0.0, 1.0, 0.0, 1.0, 1.0, 0.0, 1.0, 0.0, 0.0, 1.0, 0.0, 1.0, 1.0, 0.0, 1.0, 0.0, 0.0, 1.0, 0.0, 1.0, 1.0, 0.0, 1.0, 0.0, 0.0, 1.0, 0.0, 1.0, 1.0, 0.0, 1.0, 0.0, 0.0, 1.0, 0.0, 1.0, 1.0, 0.0, 1.0, 0.0, 0.0, 1.0, 0.0, 1.0, 1.0, 0.0, 1.0, 0.0, 0.0, 1.0, 0.0, 1.0, 1.0, 0.0, 1.0, 0.0, 0.0, 1.0, 0.0, 1.0, 1.0, 0.0, 1.0, 0.0, 0.0, 1.0, 0.0, 1.0, 1.0, 0.0, 1.0, 0.0, 0.0, 1.0, 0.0, 1.0, 1.0, 0.0, 1.0, 0.0, 0.0, 1.0, 0.0, 1.0, 1.0, 0.0, 1.0, 0.0, 0.0, 1.0, 0.0, 1.0, 1.0, 0.0, 1.0, 0.0, 0.0, 1.0, 0.0, 1.0, 1.0, 0.0, 1.0, 0.0, 0.0, 1.0, 0.0, 1.0, 1.0, 0.0, 1.0, 0.0, 0.0, 1.0, 0.0, 1.0, 1.0, 0.0, 1.0, 0.0, 0.0, 1.0, 0.0, 1.0, 1.0, 0.0, 1.0, 0.0, 0.0, 1.0, 0.0, 1.0, 1.0, 0.0, 1.0, 0.0, 0.0, 1.0, 0.0, 1.0, 1.0, 0.0, 1.0, 0.0, 0.0, 1.0, 0.0, 1.0, 1.0, 0.0, 1.0, 0.0, 0.0, 1.0, 0.0, 1.0, 1.0, 0.0, 1.0, 0.0, 0.0, 1.0, 0.0, 1.0, 1.0, 0.0, 1.0, 0.0, 0.0, 1.0, 0.0, 1.0, 1.0, 0.0, 1.0, 0.0, 0.0, 1.0, 0.0, 1.0, 1.0, 0.0, 1.0, 0.0, 0.0, 1.0, 0.0, 1.0, 1.0, 0.0, 1.0, 0.0, 0.0, 1.0, 0.0, 1.0, 1.0, 0.0, 1.0, 0.0, 0.0, 1.0, 0.0, 1.0, 1.0, 0.0, 1.0, 0.0, 0.0, 1.0, 0.0, 1.0, 1.0, 0.0, 1.0, 0.0, 0.0, 1.0, 0.0, 1.0, 1.0, 0.0, 1.0, 0.0, 0.0, 1.0, 0.0, 1.0, 1.0, 0.0, 1.0, 0.0, 0.0, 1.0, 0.0, 1.0, 1.0, 0.0, 1.0, 0.0, 0.0, 1.0, 0.0, 1.0, 1.0, 0.0, 1.0, 0.0, 0.0, 1.0, 0.0, 1.0, 1.0, 0.0, 1.0, 0.0, 0.0, 1.0, 0.0, 1.0, 1.0, 0.0, 1.0, 0.0, 0.0, 1.0, 0.0, 1.0, 1.0, 0.0, 1.0, 0.0, 0.0, 1.0, 0.0, 1.0, 1.0, 0.0, 1.0, 0.0, 0.0, 1.0, 0.0, 1.0, 1.0, 0.0, 1.0, 0.0, 0.0, 1.0, 0.0, 1.0, 1.0, 0.0, 1.0, 0.0, 0.0, 1.0, 0.0, 1.0, 1.0, 0.0, 1.0, 0.0, 0.0, 1.0, 0.0, 1.0, 1.0, 0.0, 1.0, 0.0, 0.0, 1.0, 0.0, 1.0, 1.0, 0.0, 1.0, 0.0, 0.0, 1.0, 0.0, 1.0, 1.0, 0.0, 1.0, 0.0, 0.0, 1.0, 0.0, 1.0, 1.0, 0.0, 1.0, 0.0, 0.0, 1.0, 0.0, 1.0, 1.0, 0.0, 1.0, 0.0, 0.0, 1.0, 0.0, 1.0, 1.0, 0.0, 1.0, 0.0, 0.0, 1.0, 0.0, 1.0, 1.0, 0.0, 1.0, 0.0, 0.0, 1.0, 0.0, 1.0, 1.0, 0.0, 1.0, 0.0, 0.0, 1.0, 0.0, 1.0, 1.0, 0.0, 1.0, 0.0, 0.0, 1.0, 0.0, 1.0, 1.0, 0.0, 1.0, 0.0, 0.0, 1.0, 0.0, 1.0, 1.0, 0.0, 1.0, 0.0, 0.0, 1.0, 0.0, 1.0, 1.0, 0.0, 1.0, 0.0, 0.0, 1.0, 0.0, 1.0, 1.0, 0.0, 1.0, 0.0, 0.0, 1.0, 0.0, 1.0, 1.0, 0.0, 1.0, 0.0, 0.0, 1.0, 0.0, 1.0, 1.0, 0.0, 1.0, 0.0, 0.0, 1.0, 0.0, 1.0, 1.0, 0.0, 1.0, 0.0, 0.0, 1.0, 0.0, 1.0, 1.0, 0.0, 1.0, 0.0, 0.0, 1.0, 0.0, 1.0, 1.0, 0.0, 1.0, 0.0, 0.0, 1.0, 0.0, 1.0, 1.0, 0.0, 1.0, 0.0, 0.0, 1.0, 0.0, 1.0, 1.0, 0.0, 1.0, 0.0, 0.0, 1.0, 0.0, 1.0, 1.0, 0.0, 1.0, 0.0, 0.0, 1.0, 0.0, 1.0, 1.0, 0.0, 1.0, 0.0, 0.0, 1.0, 0.0, 1.0, 1.0, 0.0, 1.0, 0.0, 0.0, 1.0, 0.0, 1.0, 1.0, 0.0, 1.0, 0.0, 0.0, 1.0, 0.0, 1.0, 1.0, 0.0, 1.0, 0.0, 0.0, 1.0, 0.0, 1.0, 1.0, 0.0, 1.0, 0.0, 0.0, 1.0, 0.0, 1.0, 1.0, 0.0, 1.0, 0.0, 0.0, 1.0, 0.0, 1.0, 1.0, 0.0, 1.0, 0.0, 0.0, 1.0, 0.0, 1.0, 1.0, 0.0, 1.0, 0.0, 0.0, 1.0, 0.0, 1.0, 1.0, 0.0, 1.0, 0.0, 0.0, 1.0, 0.0, 1.0, 1.0, 0.0, 1.0, 0.0, 0.0, 1.0, 0.0, 1.0, 1.0, 0.0, 1.0, 0.0, 0.0, 1.0, 0.0, 1.0, 1.0, 0.0, 1.0, 0.0, 0.0, 1.0, 0.0, 1.0, 1.0, 0.0, 1.0, 0.0, 0.0, 1.0, 0.0, 1.0, 1.0, 0.0, 1.0, 0.0, 0.0, 1.0, 0.0, 1.0, 1.0, 0.0, 1.0, 0.0, 0.0, 1.0, 0.0, 1.0, 1.0, 0.0, 1.0, 0.0, 0.0, 1.0, 0.0, 1.0, 1.0, 0.0, 1.0, 0.0, 0.0, 1.0, 0.0, 1.0, 1.0, 0.0, 1.0, 0.0, 0.0, 1.0, 0.0, 1.0, 1.0, 0.0, 1.0, 0.0, 0.0, 1.0, 0.0, 1.0, 1.0, 0.0, 1.0, 0.0, 0.0, 1.0, 0.0, 1.0, 1.0, 0.0, 1.0, 0.0, 0.0, 1.0, 0.0, 1.0, 1.0, 0.0, 1.0, 0.0, 0.0, 1.0, 0.0, 1.0, 1.0, 0.0, 1.0, 0.0, 0.0, 1.0, 0.0, 1.0, 1.0, 0.0, 1.0, 0.0, 0.0, 1.0, 0.0, 1.0, 1.0, 0.0, 1.0, 0.0, 0.0, 1.0, 0.0, 1.0, 1.0, 0.0, 1.0, 0.0, 0.0, 1.0, 0.0, 1.0, 1.0, 0.0, 1.0, 0.0, 0.0, 1.0, 0.0, 1.0, 1.0, 0.0, 1.0, 0.0, 0.0, 1.0, 0.0, 1.0, 1.0, 0.0, 1.0, 0.0, 0.5, 0.5, 0.5, 1.0, 0.5, 1.0, 0.75, 0.0, 0.75, 0.0, 0.0, 1.0, 0.0, 1.0, 1.0, 0.0, 1.0, 0.0, 0.0, 1.0, 0.0, 1.0, 1.0, 0.0, 1.0, 0.0, 0.0, 1.0, 0.0, 1.0, 1.0, 0.0, 1.0, 0.0, 0.0, 1.0, 0.0, 1.0, 1.0, 0.0, 1.0, 0.0, 0.0, 1.0, 0.0, 1.0, 1.0, 0.0, 1.0, 0.0, 0.0, 1.0, 0.0, 1.0, 1.0, 0.0, 1.0, 0.0, 0.0, 1.0, 0.0, 1.0, 1.0, 0.0, 1.0, 0.0, 0.0, 1.0, 0.0, 1.0, 1.0, 0.0, 1.0, 0.0, 0.0, 1.0, 0.0, 1.0, 1.0, 0.0, 1.0, 0.0, 0.0, 1.0, 0.0, 1.0, 1.0, 0.0, 1.0, 0.0, 0.0, 1.0, 0.0, 1.0, 1.0, 0.0, 1.0, 0.0, 0.0, 1.0, 0.0, 1.0, 1.0, 0.0, 1.0, 0.0, 0.0, 1.0, 0.0, 1.0, 1.0, 0.0, 1.0, 0.0, 0.0, 1.0, 0.0, 1.0, 1.0, 0.0, 1.0, 0.0, 0.0, 1.0, 0.0, 1.0, 1.0, 0.0, 1.0, 0.0, 0.0, 1.0, 0.0, 1.0, 1.0, 0.0, 1.0, 0.0, 0.0, 1.0, 0.0, 1.0, 1.0, 0.0, 1.0, 0.0, 0.0, 1.0, 0.0, 1.0, 1.0, 0.0, 1.0, 0.0, 0.0, 1.0, 0.0, 1.0, 1.0, 0.0, 1.0, 0.0, 0.0, 1.0, 0.0, 1.0, 1.0, 0.0, 1.0, 0.0, 0.0, 1.0, 0.0, 1.0, 1.0, 0.0, 1.0, 0.0, 0.0, 1.0, 0.0, 1.0, 1.0, 0.0, 1.0, 0.0, 0.0, 1.0, 0.0, 1.0, 1.0, 0.0, 1.0, 0.0, 0.0, 1.0, 0.0, 1.0, 1.0, 0.0, 1.0, 0.0, 0.0, 1.0, 0.0, 1.0, 1.0, 0.0, 1.0, 0.0, 0.0, 1.0, 0.0, 1.0, 1.0, 0.0, 1.0, 0.0, 0.0, 1.0, 0.0, 1.0, 1.0, 0.0, 1.0, 0.0, 0.0, 1.0, 0.0, 1.0, 1.0, 0.0, 1.0, 0.0, 0.0, 1.0, 0.0, 1.0, 1.0, 0.0, 1.0, 0.5, 1.0, 0.6113, 0.9875, 0.7169, 0.9505, 0.8117, 0.8909, 0.8909, 0.8117, 0.9505, 0.7169, 0.9875, 0.6113, 1.0, 0.5, 0.9875, 0.3887, 0.9505, 0.2831, 0.8909, 0.1883, 0.8117, 0.1091, 0.7169, 0.04952, 0.6113, 0.01254, 0.5, 0.0, 0.3887, 0.01254, 0.2831, 0.04952, 0.1883, 0.1091, 0.1091, 0.1883, 0.04952, 0.2831, 0.01254, 0.3887, 0.0, 0.5, 0.01254, 0.6113, 0.04952, 0.7169, 0.1091, 0.8117, 0.1883, 0.8909, 0.2831, 0.9505, 0.3887, 0.9875, 0.0, 0.0, 1.0, 0.0, 1.0, 1.0, 0.0, 1.0, 0.0, 0.0, 1.0, 0.0, 1.0, 1.0, 0.0, 1.0, 0.0, 0.0, 1.0, 0.0, 1.0, 1.0, 0.0, 1.0, 0.0, 0.0, 1.0, 0.0, 1.0, 1.0, 0.0, 1.0, 0.0, 0.0, 1.0, 0.0, 1.0, 1.0, 0.0, 1.0, 0.0, 0.0, 1.0, 0.0, 1.0, 1.0, 0.0, 1.0, 0.0, 0.0, 1.0, 0.0, 1.0, 1.0, 0.0, 1.0, 0.0, 0.0, 1.0, 0.0, 1.0, 1.0, 0.0, 1.0, 0.0, 0.0, 1.0, 0.0, 1.0, 1.0, 0.0, 1.0, 0.0, 0.0, 1.0, 0.0, 1.0, 1.0, 0.0, 1.0, 0.0, 0.0, 1.0, 0.0, 1.0, 1.0, 0.0, 1.0, 0.0, 0.0, 1.0, 0.0, 1.0, 1.0, 0.0, 1.0, 0.0, 0.0, 1.0, 0.0, 1.0, 1.0, 0.0, 1.0, 0.0, 0.0, 1.0, 0.0, 1.0, 1.0, 0.0, 1.0, 0.0, 0.0, 1.0, 0.0, 1.0, 1.0, 0.0, 1.0, 0.0, 0.0, 1.0, 0.0, 1.0, 1.0, 0.0, 1.0, 0.0, 0.0, 1.0, 0.0, 1.0, 1.0, 0.0, 1.0, 0.0, 0.0, 1.0, 0.0, 1.0, 1.0, 0.0, 1.0, 0.0, 0.0, 1.0, 0.0, 1.0, 1.0, 0.0, 1.0, 0.0, 0.0, 1.0, 0.0, 1.0, 1.0, 0.0, 1.0, 0.0, 0.0, 1.0, 0.0, 1.0, 1.0, 0.0, 1.0, 0.0, 0.0, 1.0, 0.0, 1.0, 1.0, 0.0, 1.0, 0.0, 0.0, 1.0, 0.0, 1.0, 1.0, 0.0, 1.0, 0.0, 0.0, 1.0, 0.0, 1.0, 1.0, 0.0, 1.0, 0.0, 0.0, 1.0, 0.0, 1.0, 1.0, 0.0, 1.0, 0.0, 0.0, 1.0, 0.0, 1.0, 1.0, 0.0, 1.0, 0.0, 0.0, 1.0, 0.0, 1.0, 1.0, 0.0, 1.0, 0.0, 0.0, 1.0, 0.0, 1.0, 1.0, 0.0, 1.0, 0.0, 0.0, 1.0, 0.0, 1.0, 1.0, 0.0, 1.0, 0.0, 0.0, 1.0, 0.0, 1.0, 1.0, 0.0, 1.0, 0.0, 0.0, 1.0, 0.0, 1.0, 1.0, 0.0, 1.0, 0.0, 0.0, 1.0, 0.0, 1.0, 1.0, 0.0, 1.0, 0.0, 0.0, 1.0, 0.0, 1.0, 1.0, 0.0, 1.0, 0.0, 0.0, 1.0, 0.0, 1.0, 1.0, 0.0, 1.0, 0.0, 0.0, 1.0, 0.0, 1.0, 1.0, 0.0, 1.0, 0.0, 0.0, 1.0, 0.0, 1.0, 1.0, 0.0, 1.0, 0.0, 0.0, 1.0, 0.0, 1.0, 1.0, 0.0, 1.0, 0.0, 0.0, 1.0, 0.0, 1.0, 1.0, 0.0, 1.0, 0.0, 0.0, 1.0, 0.0, 1.0, 1.0, 0.0, 1.0, 0.0, 0.0, 1.0, 0.0, 1.0, 1.0, 0.0, 1.0, 0.0, 0.0, 1.0, 0.0, 1.0, 1.0, 0.0, 1.0, 0.0, 0.0, 1.0, 0.0, 1.0, 1.0, 0.0, 1.0, 0.0, 0.0, 1.0, 0.0, 1.0, 1.0, 0.0, 1.0, 0.0, 0.0, 1.0, 0.0, 1.0, 1.0, 0.0, 1.0, 0.0, 0.0, 1.0, 0.0, 1.0, 1.0, 0.0, 1.0, 0.0, 0.0, 1.0, 0.0, 1.0, 1.0, 0.0, 1.0, 0.0, 0.0, 1.0, 0.0, 1.0, 1.0, 0.0, 1.0, 0.0, 0.0, 1.0, 0.0, 1.0, 1.0, 0.0, 1.0, 0.0, 0.0, 1.0, 0.0, 1.0, 1.0, 0.0, 1.0, 0.0, 0.0, 1.0, 0.0, 1.0, 1.0, 0.0, 1.0, 0.0, 0.0, 1.0, 0.0, 1.0, 1.0, 0.0, 1.0, 0.0, 0.0, 1.0, 0.0, 1.0, 1.0, 0.0, 1.0, 0.0, 0.0, 1.0, 0.0, 1.0, 1.0, 0.0, 1.0, 0.0, 0.0, 1.0, 0.0, 1.0, 1.0, 0.0, 1.0, 0.0, 0.0, 1.0, 0.0, 1.0, 1.0, 0.0, 1.0, 0.0, 0.0, 1.0, 0.0, 1.0, 1.0, 0.0, 1.0, 0.0, 0.0, 1.0, 0.0, 1.0, 1.0, 0.0, 1.0, 0.0, 0.0, 1.0, 0.0, 1.0, 1.0, 0.0, 1.0, 0.0, 0.0, 1.0, 0.0, 1.0, 1.0, 0.0, 1.0, 0.0, 0.0, 1.0, 0.0, 1.0, 1.0, 0.0, 1.0, 0.0, 0.0, 1.0, 0.0, 1.0, 1.0, 0.0, 1.0, 0.0, 0.0, 1.0, 0.0, 1.0, 1.0, 0.0, 1.0, 0.0, 0.0, 1.0, 0.0, 1.0, 1.0, 0.0, 1.0, 0.0, 0.0, 1.0, 0.0, 1.0, 1.0, 0.0, 1.0, 0.0, 0.0, 1.0, 0.0, 1.0, 1.0, 0.0, 1.0, 0.0, 0.0, 1.0, 0.0, 1.0, 1.0, 0.0, 1.0, 0.0, 0.25, 1.0, 0.25, 1.0, 0.5, 0.0, 0.5, 0.5, 0.25, 1.0, 0.25, 1.0, 0.5, 0.5, 0.5, 0.0, 0.75, 0.0, 0.25, 0.5, 0.25, 0.5, 0.75, 0.0, 0.125, 1.0, 0.125, 1.0, 0.25, 0.0, 0.25, 0.0, 0.125, 1.0, 0.125, 1.0, 0.25, 0.0, 0.25, 0.0, 0.75, 0.0, 0.25, 1.0, 0.25, 1.0, 0.75, 0.0, 0.0, 1.0, 0.0, 1.0, 0.5, 0.0, 0.5, 0.0, 0.0, 1.0, 0.0, 1.0, 0.5, 0.5, 0.5, 0.0, 0.5, 0.0, 0.0, 1.0, 0.0, 1.0, 0.5, 0.0, 0.5, 0.0, 0.5, 0.0, 0.5, 0.5, 0.5, 0.5, 0.5, 0.5, 0.5, 1.0, 0.5, 1.0, 0.75, 0.5, 0.75, 0.0, 0.5, 1.0, 0.5, 1.0, 0.75, 0.0, 0.75, 0.5, 0.25, 0.5, 0.5, 0.5, 0.5, 0.5, 0.75, 0.0, 0.5, 0.0, 0.5, 1.0, 0.5, 0.0, 0.5, 0.4648, 0.9949, 0.4296, 0.9899, 0.0, 0.5, 0.0, 0.25, 0.0, 0.25, 0.0, 0.5, 0.0, 0.5, 0.0, 0.25, 0.0, 0.125, 0.0, 0.25, 0.0, 0.25, 0.0, 0.1793, 0.0, 0.1611, 0.0, 0.125, 0.0, 0.125, 0.0, 0.125, 0.0, 0.0625, 1.0, 0.0625, 1.0, 0.125, 0.0, 0.125, 0.0, 0.5, 0.0, 1.0, 0.0, 1.0, 0.0, 0.5, 0.0, 0.5, 0.0, 0.125, 1.0, 0.125, 1.0, 0.25, 0.5, 0.25, 0.0, 0.25, 0.0, 0.03125, 1.0, 0.03125, 1.0, 0.0625, 0.0, 0.0625, 0.0, 0.125, 0.0, 0.1611, 0.0, 0.1556, 0.0, 0.1501, 0.0, 0.125, 0.0, 0.03125, 1.0, 0.03125, 1.0, 0.0625, 0.0, 0.0625, 0.0, 0.25, 0.0, 0.5, 0.0, 0.5, 0.0, 0.25, 0.0, 0.03125, 0.0, 0.0625, 0.0, 0.0625, 0.0, 0.0625, 0.0, 0.0625, 0.0, 0.03125, 0.0, 0.03125, 1.0, 0.03125, 1.0, 0.0625, 0.0, 0.0625, 0.0, 0.5, 1.0, 0.5, 1.0, 0.75, 0.0, 0.75, 0.0, 0.5, 0.0, 0.75, 0.0, 0.75, 0.0, 0.5, 0.0, 0.5, 1.0, 0.5, 1.0, 0.75, 0.0, 0.75, 0.0, 0.75, 0.0, 0.75, 1.0, 0.75, 1.0, 0.75, 1.0, 0.75, 0.0, 1.0, 0.0, 0.1501, 0.0, 0.1556, 0.0, 0.1726, 0.0, 0.166, 0.0, 0.03125, 0.0, 0.0625, 0.0, 0.0625, 0.0, 0.03125, 0.0, 0.166, 0.0, 0.1726, 0.0, 0.1793, 0.0, 0.25, 0.0, 0.25, 0.0, 0.25, 0.0, 0.125, 0.0, 0.125, 0.0, 0.125, 0.0, 0.125, 0.0, 0.03125, 0.0, 0.125, 0.0, 0.125, 1.0, 0.03125, 1.0, 0.03125, 1.0, 0.03125, 1.0, 0.03125, 0.0, 0.03125, 0.0, 0.03125, 1.0, 0.03125, 1.0, 0.03125, 0.0, 0.03125, 0.0, 0.03125, 1.0, 0.03125, 1.0, 0.03125, 0.0, 0.03125, 0.0, 0.03125, 1.0, 0.03125, 1.0, 0.5, 1.0, 0.25, 1.0, 0.125, 0.6667, 0.125, 0.3333, 0.125, 0.0, 0.125, 0.0, 0.1501, 0.0, 0.166, 0.0, 0.25, 0.0, 0.5, 0.0, 1.0, 1.0, 0.75, 1.0, 0.03125, 1.0, 0.03125, 0.0, 0.125, 0.0, 0.125, 0.3333, 0.1042, 0.6667, 0.08333, 1.0, 0.0625, 0.0, 0.125, 0.0, 0.125, 0.3333, 0.125, 0.1667, 0.125, 0.0, 0.125, 0.0, 0.125, 0.0, 0.0625, 0.0, 0.0625, 0.1667, 0.08333, 0.3333, 0.1042, 0.0, 0.0, 0.0, 0.0, 0.0, 0.0, 0.0, 0.0, 0.0, 0.0, 0.0, 0.0, 0.0, 0.0, 0.0, 0.0, 0.0, 0.0, 0.0, 0.0, 0.0, 0.0, 0.0, 0.0, 0.0, 0.0, 0.0, 0.0, 0.0, 0.125, 0.0, 0.0625, 0.0, 0.0625, 0.0, 0.125, 0.0, 0.0, 0.0, 0.0, 0.0, 0.0, 0.0, 0.0, 0.0, 0.0, 0.0, 0.0, 0.0, 0.0, 0.3333, 0.125, 0.3333, 0.1042, 0.1667, 0.08333, 0.0, 0.0, 0.0, 0.0, 0.0, 0.125, 0.1667, 0.125, 0.0, 0.0, 0.0, 0.0625, 0.0, 0.0, 0.0, 0.0, 0.0, 0.0, 0.0, 0.0, 1.0, 0.0, 0.0, 0.0, 1.0, 1.0, 0.933, 0.25, 0.933, 0.25, 0.933, 0.75, 0.0, 0.0, 1.0, 0.0])
me_plane.materials.append(mat_floor)
me_plane.materials.append(mat_walls)
me_plane.materials.append(mat_ceiling)
me_plane.materials.append(mat_outwhite)
me_plane.materials.append(mat_outcyan)
me_plane.materials.append(mat_outpink)
me_plane.use_remesh_preserve_volume = False
me_plane.use_remesh_preserve_attributes = False
me_plane.use_mirror_vertex_groups = False
me_plane.update()
me_cube_002 = bpy.data.meshes.new('Cube.002')
me_cube_002.from_pydata([(-0.02, -1.7, -1.45), (-0.02, -1.7, 1.45), (-0.02, 1.7, -1.45), (-0.02, 1.7, 1.45), (0.02, -1.7, -1.45), (0.02, -1.7, 1.45), (0.02, 1.7, -1.45), (0.02, 1.7, 1.45)], [], [(0, 1, 3, 2), (2, 3, 7, 6), (6, 7, 5, 4), (4, 5, 1, 0), (2, 6, 4, 0), (7, 3, 1, 5)])
_uv = me_cube_002.uv_layers.new(name='UVMap')
_uv.uv.foreach_set('vector', [0.0, 0.0, 1.0, 0.0, 1.0, 1.0, 0.0, 1.0, 0.0, 0.0, 1.0, 0.0, 1.0, 1.0, 0.0, 1.0, 0.0, 0.0, 1.0, 0.0, 1.0, 1.0, 0.0, 1.0, 0.0, 0.0, 1.0, 0.0, 1.0, 1.0, 0.0, 1.0, 0.0, 0.0, 1.0, 0.0, 1.0, 1.0, 0.0, 1.0, 0.0, 0.0, 1.0, 0.0, 1.0, 1.0, 0.0, 1.0])
_uv.active_render = True
_uv = me_cube_002.uv_layers.new(name='UVMap.001')
_uv.uv.foreach_set('vector', [0.0, 0.0, 1.0, 0.0, 1.0, 1.0, 0.0, 1.0, 0.0, 0.0, 1.0, 0.0, 1.0, 1.0, 0.0, 1.0, 0.0, 0.0, 1.0, 0.0, 1.0, 1.0, 0.0, 1.0, 0.0, 0.0, 1.0, 0.0, 1.0, 1.0, 0.0, 1.0, 0.0, 0.0, 1.0, 0.0, 1.0, 1.0, 0.0, 1.0, 0.0, 0.0, 1.0, 0.0, 1.0, 1.0, 0.0, 1.0])
me_cube_002.materials.append(mat_glass)
me_cube_002.use_remesh_preserve_volume = False
me_cube_002.use_remesh_preserve_attributes = False
me_cube_002.use_mirror_vertex_groups = False
me_cube_002.update()
me_cube_003 = bpy.data.meshes.new('Cube.003')
me_cube_003.from_pydata([(-1.0, -1.0, -1.0), (-1.0, -1.0, 1.0), (-1.0, 1.0, -1.0), (-1.0, 1.0, 1.0), (1.0, -1.0, -1.0), (1.0, -1.0, 1.0), (1.0, 1.0, -1.0), (1.0, 1.0, 1.0)], [], [(0, 1, 3, 2), (2, 3, 7, 6), (6, 7, 5, 4), (4, 5, 1, 0), (2, 6, 4, 0), (7, 3, 1, 5)])
_uv = me_cube_003.uv_layers.new(name='UVMap')
_uv.uv.foreach_set('vector', [0.0, 0.0, 1.0, 0.0, 1.0, 1.0, 0.0, 1.0, 0.0, 0.0, 1.0, 0.0, 1.0, 1.0, 0.0, 1.0, 0.0, 0.0, 1.0, 0.0, 1.0, 1.0, 0.0, 1.0, 0.0, 0.0, 1.0, 0.0, 1.0, 1.0, 0.0, 1.0, 0.0, 0.0, 1.0, 0.0, 1.0, 1.0, 0.0, 1.0, 0.0, 0.0, 1.0, 0.0, 1.0, 1.0, 0.0, 1.0])
_uv.active_render = True
_uv = me_cube_003.uv_layers.new(name='UVMap.001')
_uv.uv.foreach_set('vector', [0.0, 0.0, 1.0, 0.0, 1.0, 1.0, 0.0, 1.0, 0.0, 0.0, 1.0, 0.0, 1.0, 1.0, 0.0, 1.0, 0.0, 0.0, 1.0, 0.0, 1.0, 1.0, 0.0, 1.0, 0.0, 0.0, 1.0, 0.0, 1.0, 1.0, 0.0, 1.0, 0.0, 0.0, 1.0, 0.0, 1.0, 1.0, 0.0, 1.0, 0.0, 0.0, 1.0, 0.0, 1.0, 1.0, 0.0, 1.0])
me_cube_003.materials.append(mat_glass)
me_cube_003.use_remesh_preserve_volume = False
me_cube_003.use_remesh_preserve_attributes = False
me_cube_003.use_mirror_vertex_groups = False
me_cube_003.update()

# ---- objects
ob_plane_002 = bpy.data.objects.new('Plane.002', me_plane_002)
ob_cube = bpy.data.objects.new('Cube', me_cube_001)
ob_plane = bpy.data.objects.new('Plane', me_plane)
ob_cube_001 = bpy.data.objects.new('Cube.001', me_cube_002)
ob_cube_002 = bpy.data.objects.new('Cube.002', me_cube_003)

# ---- transforms, parenting, visibility, modifiers, constraints
ob_plane_002.location = (0.0, 0.0, 0.0)
ob_plane_002.lineart.crease_threshold = 0.0
ob_cube.location = (7.025, 2.75, 1.5)
ob_cube.lineart.crease_threshold = 0.0
ob_plane.location = (0.0, 0.0, 0.0)
ob_plane.lineart.crease_threshold = 0.0
ob_cube_001.location = (7.025, -9.75, 1.5)
ob_cube_001.lineart.crease_threshold = 0.0
ob_cube_002.location = (7.025, -7.0, 2.65)
ob_cube_002.scale = (0.02, 1.0, 0.3)
ob_cube_002.lineart.crease_threshold = 0.0

# ---- collection membership
col_collection_1.objects.link(ob_plane_002)
col_collection_1.objects.link(ob_cube)
col_collection_1.objects.link(ob_plane)
col_collection_1.objects.link(ob_cube_001)
col_collection_1.objects.link(ob_cube_002)

# ---- scene / render settings (as saved in the file)
scene.frame_start = 1; scene.frame_end = 250; scene.frame_set(1)
scene.render.engine = 'BLENDER_EEVEE_NEXT'
scene.render.resolution_percentage = 50
scene.render.dither_intensity = 0.0
scene.cycles.use_denoising = False
scene.cycles.samples = 128
scene.cycles.sampling_pattern = 'TABULATED_SOBOL'
scene.cycles.use_adaptive_sampling = False
scene.cycles.use_light_tree = False
scene.cycles.blur_glossy = 0.0
scene.cycles.sample_clamp_indirect = 0.0
scene.view_settings.view_transform = 'Standard'
bpy.context.view_layer.update()

# ---- added for rendering (the .blend has no active camera and no usable light): camera, sun
cam_auto = bpy.data.cameras.new('AutoCamera')
cam_auto.lens = 50.0
cam_auto.sensor_width = 36.0
cam_auto.clip_end = 1000.0
ob_auto_camera = bpy.data.objects.new('AutoCamera', cam_auto)
scene.collection.objects.link(ob_auto_camera)
ob_auto_camera.location = (27.0551, -36.3961, 26.514)
ob_auto_camera.rotation_euler = (1.09748, -7.21219e-08, 0.694738)
scene.camera = ob_auto_camera
light_auto_sun = bpy.data.lights.new('AutoSun', 'SUN')
light_auto_sun.energy = 3.0
light_auto_sun.angle = 0.0523599
ob_auto_sun = bpy.data.objects.new('AutoSun', light_auto_sun)
scene.collection.objects.link(ob_auto_sun)
ob_auto_sun.rotation_euler = (0.872665, 0.174533, 0.523599)
bpy.context.view_layer.update()

